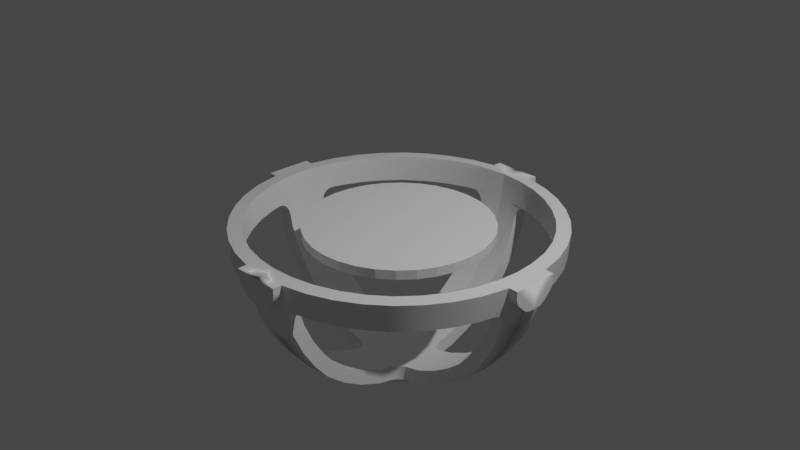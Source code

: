 # Source: platform.blend  (saved by Blender 3.2.14; exported with 4.5.12 LTS)
import bpy
from mathutils import Matrix  # noqa: F401  (used for matrix-valued properties, if any)

bpy.ops.wm.read_factory_settings(use_empty=True)
scene = bpy.context.scene
scene.name = 'Scene'

# ---- collections
col_collection = bpy.data.collections.new('Collection'); scene.collection.children.link(col_collection)

# ---- materials (node trees are filled in below, after node groups)
mat_material = bpy.data.materials.new('Material')
mat_material.alpha_threshold = 0.0
mat_material.use_transparent_shadow = False
mat_material.line_color = (0.0, 0.0, 0.0, 1.0)

# ---- node groups
ng_auto_smooth = bpy.data.node_groups.new('Auto Smooth', 'GeometryNodeTree')
_s = ng_auto_smooth.interface.new_socket(name='Geometry', in_out='OUTPUT', socket_type='NodeSocketGeometry')
_s = ng_auto_smooth.interface.new_socket(name='Geometry', in_out='INPUT', socket_type='NodeSocketGeometry')
_s = ng_auto_smooth.interface.new_socket(name='Angle', in_out='INPUT', socket_type='NodeSocketFloat')
_s.subtype = 'ANGLE'
_s.min_value = 0.0
_s.max_value = 3.142
ng_auto_smooth.is_modifier = True
_N = ng_auto_smooth.nodes; _L = ng_auto_smooth.links
n0 = _N.new('NodeGroupOutput'); n0.name = 'Group Output'; n0.location = (480, -100)
n1 = _N.new('NodeGroupInput'); n1.name = 'Group Input'; n1.location = (-420, -300)
n2 = _N.new('NodeGroupInput'); n2.name = 'Group Input.001'; n2.location = (-60, -100)
n3 = _N.new('GeometryNodeSetShadeSmooth'); n3.name = 'Set Shade Smooth'; n3.location = (120, -100)
n3.domain = 'EDGE'
n4 = _N.new('GeometryNodeSetShadeSmooth'); n4.name = 'Set Shade Smooth.001'; n4.location = (300, -100)
n5 = _N.new('GeometryNodeInputMeshEdgeAngle'); n5.name = 'Edge Angle'; n5.location = (-420, -220)
n6 = _N.new('GeometryNodeInputEdgeSmooth'); n6.name = 'Is Edge Smooth'; n6.location = (-60, -160)
n7 = _N.new('GeometryNodeInputShadeSmooth'); n7.name = 'Is Face Smooth'; n7.location = (-240, -340)
n8 = _N.new('FunctionNodeBooleanMath'); n8.name = 'Boolean Math'; n8.location = (-60, -220)
n9 = _N.new('FunctionNodeCompare'); n9.name = 'Compare'; n9.location = (-240, -180)
n9.operation = 'LESS_EQUAL'
_L.new(n5.outputs[0], n9.inputs[0])
_L.new(n4.outputs[0], n0.inputs[0])
_L.new(n1.outputs[1], n9.inputs[1])
_L.new(n9.outputs[0], n8.inputs[0])
_L.new(n7.outputs[0], n8.inputs[1])
_L.new(n2.outputs[0], n3.inputs[0])
_L.new(n6.outputs[0], n3.inputs[1])
_L.new(n3.outputs[0], n4.inputs[0])
_L.new(n8.outputs[0], n3.inputs[2])
n0.is_active_output = True

# ---- material node trees
mat_material.use_nodes = True; mat_material.node_tree.nodes.clear()
_N = mat_material.node_tree.nodes; _L = mat_material.node_tree.links
n0 = _N.new('ShaderNodeOutputMaterial'); n0.name = 'Material Output'; n0.location = (300, 300)
n1 = _N.new('ShaderNodeBsdfPrincipled'); n1.name = 'Principled BSDF'; n1.location = (10, 300)
n1.distribution = 'GGX'
n1.subsurface_method = 'RANDOM_WALK_SKIN'
n1.inputs[2].default_value = 0.4
n1.inputs[3].default_value = 1.45
n1.inputs[27].default_value = (0.0, 0.0, 0.0, 1.0)
n1.inputs[28].default_value = 1.0
_L.new(n1.outputs[0], n0.inputs[0])
n0.is_active_output = True

# ---- world
world_world = bpy.data.worlds.new('World'); scene.world = world_world
world_world.use_nodes = True; world_world.node_tree.nodes.clear()
_N = world_world.node_tree.nodes; _L = world_world.node_tree.links
n0 = _N.new('ShaderNodeOutputWorld'); n0.name = 'World Output'; n0.location = (300, 300)
n1 = _N.new('ShaderNodeBackground'); n1.name = 'Background'; n1.location = (10, 300)
n1.inputs[0].default_value = (0.05088, 0.05088, 0.05088, 1.0)
_L.new(n1.outputs[0], n0.inputs[0])
n0.is_active_output = True
world_world.color = (0.05088, 0.05088, 0.05088)
world_world.use_sun_shadow = False
world_world.sun_shadow_jitter_overblur = 0.0

# ---- cameras
cam_camera = bpy.data.cameras.new('Camera')
cam_camera.clip_end = 100.0
cam_camera.ortho_scale = 7.314

# ---- lights
light_light = bpy.data.lights.new('Light', 'POINT')
light_light.transmission_factor = 0.0
light_light.energy = 1000.0
light_light.shadow_soft_size = 0.1
light_light.shadow_maximum_resolution = 0.006
light_light.use_absolute_resolution = True

# ---- meshes
me_cube = bpy.data.meshes.new('Cube')
me_cube.from_pydata([(1.215, -1.215, 0.2794), (1.225, -1.225, 0.0), (0.2656, -1.215, 1.215), (0.0, -1.225, 1.225), (1.225, 0.0, 1.225), (1.215, -0.2519, 1.215), (1.732, 0.0, 0.0), (1.711, -0.2519, 0.0), (1.647, -0.5352, 0.0), (1.543, -0.7863, 0.0), (1.401, -1.018, 0.0), (1.702, 0.0, 0.2794), (1.621, -0.53, 0.2794), (1.521, -0.779, 0.2794), (1.385, -1.009, 0.2794), (1.621, 0.0, 0.5953), (1.603, -0.2519, 0.5881), (1.505, 0.0, 0.8426), (1.49, -0.2519, 0.8336), (1.369, 0.0, 1.051), (1.357, -0.2519, 1.041), (1.018, -1.401, 0.0), (0.7863, -1.543, 0.0), (0.5352, -1.647, 0.0), (0.2656, -1.711, 0.0), (0.0, -1.732, 0.0), (1.009, -1.385, 0.2794), (0.779, -1.521, 0.2794), (0.53, -1.621, 0.2794), (1.192e-07, -1.702, 0.2794), (0.2656, -1.603, 0.5881), (0.0, -1.621, 0.5953), (0.2656, -1.49, 0.8336), (1.466e-07, -1.505, 0.8426), (0.2656, -1.357, 1.041), (-1.041e-08, -1.369, 1.051), (1.051, 1.041e-08, 1.369), (1.041, -0.2519, 1.357), (0.8426, -2.061e-08, 1.505), (0.8336, -0.2519, 1.49), (0.5953, 0.0, 1.621), (0.5881, -0.2519, 1.603), (0.2656, -1.192e-07, 1.702), (0.2656, -0.53, 1.621), (0.2656, -0.779, 1.521), (0.2656, -1.009, 1.385), (0.0, 0.0, 1.732), (0.0, -0.2519, 1.711), (0.0, -0.5352, 1.647), (0.0, -0.7863, 1.543), (0.0, -1.018, 1.401), (1.11, -1.11, 0.271), (1.119, -1.119, -0.008364), (0.2572, -1.109, 1.11), (-0.008425, -1.118, 1.119), (1.119, 0.008492, 1.119), (1.11, -0.2434, 1.11), (1.583, 0.01232, -0.01558), (1.563, -0.2297, -0.01516), (1.505, -0.4908, -0.01398), (1.41, -0.7194, -0.01213), (1.279, -0.9312, -0.009687), (1.555, 0.01201, 0.253), (1.479, -0.4854, 0.2654), (1.388, -0.712, 0.2673), (1.263, -0.9224, 0.2697), (1.48, 0.01135, 0.5449), (1.462, -0.2406, 0.5377), (1.374, 0.0104, 0.7704), (1.358, -0.2415, 0.7614), (1.248, 0.009128, 0.9626), (1.236, -0.2428, 0.953), (0.9312, -1.279, -0.009687), (0.7194, -1.41, -0.01213), (0.4901, -1.505, -0.01397), (0.2429, -1.563, -0.01516), (-0.01169, -1.583, -0.01558), (0.9224, -1.263, 0.2697), (0.712, -1.388, 0.2673), (0.4847, -1.479, 0.2654), (-0.01139, -1.555, 0.253), (0.2549, -1.462, 0.5377), (-0.01077, -1.48, 0.5449), (0.2558, -1.358, 0.7613), (-0.009867, -1.374, 0.7704), (0.257, -1.236, 0.953), (-0.008658, -1.248, 0.9626), (0.9626, 0.009128, 1.248), (0.953, -0.2428, 1.236), (0.7704, 0.0104, 1.374), (0.7614, -0.2415, 1.358), (0.5456, 0.01136, 1.48), (0.5384, -0.2406, 1.462), (0.2396, 0.012, 1.555), (0.251, -0.4855, 1.479), (0.2529, -0.712, 1.388), (0.2555, -0.9224, 1.263), (-0.01637, 0.01232, 1.583), (-0.01593, -0.2297, 1.563), (-0.0147, -0.4909, 1.505), (-0.01275, -0.7195, 1.41), (-0.01019, -0.9312, 1.279), (1.644, -0.2519, 0.4252), (1.65, -0.3989, 0.2794), (1.65, -0.2537, 0.4024), (1.654, -0.2591, 0.3802), (1.658, -0.2679, 0.359), (1.66, -0.28, 0.3395), (1.662, -0.295, 0.3221), (1.662, -0.3125, 0.3072), (1.66, -0.3322, 0.2953), (1.658, -0.3535, 0.2865), (1.654, -0.3759, 0.2812), (0.4124, -1.648, 0.2794), (0.2656, -1.644, 0.4252), (0.3894, -1.653, 0.2812), (0.367, -1.657, 0.2865), (0.3458, -1.659, 0.2953), (0.3261, -1.661, 0.3072), (0.3086, -1.661, 0.3221), (0.2937, -1.66, 0.3395), (0.2816, -1.658, 0.359), (0.2728, -1.654, 0.3802), (0.2675, -1.65, 0.4024), (0.2656, -0.3989, 1.65), (0.4118, -0.2519, 1.646), (0.2674, -0.3759, 1.654), (0.2728, -0.3535, 1.658), (0.2816, -0.3322, 1.66), (0.2935, -0.3125, 1.662), (0.3084, -0.295, 1.662), (0.3259, -0.28, 1.661), (0.3454, -0.2679, 1.659), (0.3666, -0.2591, 1.656), (0.3889, -0.2537, 1.651), (1.502, -0.3798, 0.2618), (1.497, -0.237, 0.4024), (1.547, -0.08371, 0.2545), (1.55, -0.2312, 0.1077), (1.507, -0.3569, 0.2628), (1.51, -0.3346, 0.2673), (1.513, -0.3136, 0.2754), (1.514, -0.2943, 0.2866), (1.514, -0.2772, 0.3009), (1.513, -0.2627, 0.3178), (1.511, -0.2512, 0.3368), (1.507, -0.2429, 0.3577), (1.503, -0.2381, 0.3797), (0.2509, -1.497, 0.4024), (0.3931, -1.5, 0.2621), (0.2446, -1.55, 0.1077), (0.09724, -1.547, 0.2546), (0.252, -1.502, 0.3797), (0.2568, -1.507, 0.3577), (0.2649, -1.51, 0.3369), (0.2764, -1.513, 0.3178), (0.2908, -1.514, 0.301), (0.3078, -1.513, 0.2868), (0.3271, -1.512, 0.2755), (0.3481, -1.509, 0.2676), (0.3703, -1.505, 0.263), (0.389, -0.2368, 1.499), (0.2476, -0.3798, 1.502), (0.09404, -0.2311, 1.551), (0.2409, -0.08371, 1.547), (0.3662, -0.238, 1.504), (0.3441, -0.2428, 1.508), (0.3232, -0.2511, 1.512), (0.3041, -0.2626, 1.514), (0.2871, -0.2771, 1.515), (0.2728, -0.2943, 1.514), (0.2614, -0.3136, 1.513), (0.2533, -0.3347, 1.51), (0.2487, -0.3569, 1.507), (0.2656, -1.807, 0.0), (0.0, -1.807, 0.0), (1.192e-07, -1.807, 0.2794), (1.807, 0.0, 0.0), (1.807, -0.2519, 0.0), (1.807, 0.0, 0.2794), (0.0, 0.0, 1.807), (0.0, -0.2519, 1.807), (0.2656, -1.192e-07, 1.807), (1.703, -0.2519, 0.07118), (1.696, -0.2101, 0.172), (1.684, -0.2924, 0.1713), (1.702, -0.2514, 0.08094), (1.701, -0.2499, 0.09149), (1.701, -0.2474, 0.1026), (1.7, -0.2439, 0.1139), (1.699, -0.2397, 0.1252), (1.698, -0.2347, 0.1362), (1.697, -0.2291, 0.1466), (1.697, -0.223, 0.1562), (1.697, -0.2166, 0.1648), (1.695, -0.1444, 0.2376), (1.699, -0.04342, 0.2794), (1.68, -0.1437, 0.3196), (1.695, -0.1371, 0.2441), (1.695, -0.1286, 0.2505), (1.695, -0.1189, 0.2566), (1.695, -0.1085, 0.2622), (1.696, -0.09748, 0.2671), (1.696, -0.08616, 0.2714), (1.697, -0.07482, 0.2748), (1.697, -0.06374, 0.2773), (1.698, -0.05319, 0.2789), (0.0571, -1.698, 0.2794), (0.1581, -1.694, 0.2376), (0.1574, -1.68, 0.3196), (0.06686, -1.697, 0.2789), (0.07741, -1.697, 0.2773), (0.0885, -1.696, 0.2748), (0.09984, -1.695, 0.2714), (0.1112, -1.695, 0.2671), (0.1222, -1.695, 0.2622), (0.1326, -1.694, 0.2566), (0.1422, -1.694, 0.2505), (0.1508, -1.694, 0.2442), (0.2238, -1.696, 0.172), (0.2656, -1.703, 0.07118), (0.306, -1.684, 0.1713), (0.2303, -1.696, 0.1648), (0.2367, -1.697, 0.1562), (0.2428, -1.697, 0.1466), (0.2484, -1.698, 0.1362), (0.2534, -1.699, 0.1252), (0.2577, -1.7, 0.1139), (0.2611, -1.7, 0.1026), (0.2636, -1.701, 0.09149), (0.2651, -1.702, 0.08094), (0.2656, -0.04342, 1.699), (0.2239, -0.1444, 1.695), (0.3059, -0.1437, 1.681), (0.2651, -0.05319, 1.698), (0.2636, -0.06374, 1.697), (0.2611, -0.07482, 1.697), (0.2577, -0.08616, 1.696), (0.2534, -0.09748, 1.696), (0.2484, -0.1085, 1.695), (0.2429, -0.1189, 1.695), (0.2368, -0.1286, 1.695), (0.2304, -0.1371, 1.695), (0.1584, -0.2101, 1.697), (0.05753, -0.2519, 1.704), (0.1576, -0.2924, 1.685), (0.1511, -0.2166, 1.697), (0.1426, -0.223, 1.698), (0.133, -0.2291, 1.698), (0.1226, -0.2347, 1.699), (0.1116, -0.2397, 1.7), (0.1002, -0.2439, 1.7), (0.08892, -0.2474, 1.701), (0.07784, -0.2499, 1.702), (0.06729, -0.2514, 1.703), (0.1581, -1.807, 0.2376), (0.0571, -1.807, 0.2794), (0.1508, -1.807, 0.2442), (0.1422, -1.807, 0.2505), (0.1326, -1.807, 0.2566), (0.1222, -1.807, 0.2622), (0.1112, -1.807, 0.2671), (0.09984, -1.807, 0.2714), (0.0885, -1.807, 0.2748), (0.07741, -1.807, 0.2773), (0.06686, -1.807, 0.2789), (0.2656, -1.807, 0.07118), (0.2238, -1.807, 0.172), (0.2651, -1.807, 0.08094), (0.2636, -1.807, 0.09149), (0.2611, -1.807, 0.1026), (0.2577, -1.807, 0.1139), (0.2534, -1.807, 0.1252), (0.2484, -1.807, 0.1362), (0.2428, -1.807, 0.1466), (0.2367, -1.807, 0.1562), (0.2303, -1.807, 0.1648), (1.807, -0.2101, 0.172), (1.807, -0.2519, 0.07118), (1.807, -0.2166, 0.1648), (1.807, -0.223, 0.1562), (1.807, -0.2291, 0.1466), (1.807, -0.2347, 0.1362), (1.807, -0.2397, 0.1252), (1.807, -0.2439, 0.1139), (1.807, -0.2474, 0.1026), (1.807, -0.2499, 0.09149), (1.807, -0.2514, 0.08094), (1.807, -0.04342, 0.2794), (1.807, -0.1444, 0.2376), (1.807, -0.05319, 0.2789), (1.807, -0.06374, 0.2773), (1.807, -0.07482, 0.2748), (1.807, -0.08616, 0.2714), (1.807, -0.09748, 0.2671), (1.807, -0.1085, 0.2622), (1.807, -0.1189, 0.2566), (1.807, -0.1286, 0.2505), (1.807, -0.1371, 0.2441), (0.2239, -0.1444, 1.807), (0.2656, -0.04342, 1.807), (0.2304, -0.1371, 1.807), (0.2368, -0.1286, 1.807), (0.2429, -0.1189, 1.807), (0.2484, -0.1085, 1.807), (0.2534, -0.09748, 1.807), (0.2577, -0.08616, 1.807), (0.2611, -0.07482, 1.807), (0.2636, -0.06374, 1.807), (0.2651, -0.05319, 1.807), (0.05753, -0.2519, 1.807), (0.1584, -0.2101, 1.807), (0.06729, -0.2514, 1.807), (0.07784, -0.2499, 1.807), (0.08892, -0.2474, 1.807), (0.1002, -0.2439, 1.807), (0.1116, -0.2397, 1.807), (0.1226, -0.2347, 1.807), (0.133, -0.2291, 1.807), (0.1426, -0.223, 1.807), (0.1511, -0.2166, 1.807)], [], [(10, 14, 0, 1), (102, 16, 67, 136), (195, 184, 277, 289), (8, 12, 13, 9), (9, 13, 14, 10), (11, 15, 16, 102, 197, 196), (15, 17, 18, 16), (17, 19, 20, 18), (19, 4, 5, 20), (1, 0, 26, 21), (21, 26, 27, 22), (22, 27, 28, 23), (23, 28, 113, 221, 220, 24), (24, 220, 266, 174), (30, 114, 148, 81), (30, 32, 33, 31), (32, 34, 35, 33), (34, 2, 3, 35), (45, 50, 3, 2), (4, 36, 37, 5), (36, 38, 39, 37), (38, 40, 41, 39), (47, 244, 310, 181), (124, 43, 94, 162), (41, 125, 161, 92), (43, 48, 49, 44), (44, 49, 50, 45), (61, 52, 51, 65), (58, 59, 63, 135, 138), (74, 75, 150, 149, 79), (59, 60, 64, 63), (60, 61, 65, 64), (57, 58, 138, 137, 62), (66, 67, 69, 68), (68, 69, 71, 70), (70, 71, 56, 55), (52, 72, 77, 51), (72, 73, 78, 77), (73, 74, 79, 78), (148, 151, 80, 82, 81), (93, 164, 163, 98, 97), (75, 76, 80, 151, 150), (81, 82, 84, 83), (83, 84, 86, 85), (85, 86, 54, 53), (96, 53, 54, 101), (55, 56, 88, 87), (87, 88, 90, 89), (89, 90, 92, 91), (163, 162, 94, 99, 98), (91, 92, 161, 164, 93), (94, 95, 100, 99), (95, 96, 101, 100), (10, 1, 52, 61), (6, 7, 58, 57), (7, 8, 59, 58), (8, 9, 60, 59), (9, 10, 61, 60), (0, 14, 65, 51), (113, 28, 79, 149), (13, 12, 63, 64), (14, 13, 64, 65), (11, 6, 57, 62), (15, 11, 62, 66), (12, 103, 135, 63), (17, 15, 66, 68), (16, 18, 69, 67), (19, 17, 68, 70), (18, 20, 71, 69), (4, 19, 70, 55), (20, 5, 56, 71), (1, 21, 72, 52), (21, 22, 73, 72), (22, 23, 74, 73), (23, 24, 75, 74), (24, 25, 76, 75), (26, 0, 51, 77), (27, 26, 77, 78), (28, 27, 78, 79), (25, 24, 174, 175), (25, 29, 80, 76), (40, 42, 231, 233, 125, 41), (29, 31, 82, 80), (32, 30, 81, 83), (31, 33, 84, 82), (34, 32, 83, 85), (33, 35, 86, 84), (2, 34, 85, 53), (35, 3, 54, 86), (45, 2, 53, 96), (124, 245, 244, 47, 48, 43), (43, 44, 95, 94), (44, 45, 96, 95), (3, 50, 101, 54), (47, 46, 97, 98), (48, 47, 98, 99), (49, 48, 99, 100), (50, 49, 100, 101), (36, 4, 55, 87), (5, 37, 88, 56), (38, 36, 87, 89), (37, 39, 90, 88), (40, 38, 89, 91), (39, 41, 92, 90), (42, 40, 91, 93), (62, 137, 136, 67, 66), (46, 42, 93, 97), (183, 7, 178, 278), (207, 29, 176, 256), (231, 42, 182, 300), (135, 139, 140, 141, 142, 143, 144, 145, 146, 147, 136, 137, 138), (148, 152, 153, 154, 155, 156, 157, 158, 159, 160, 149, 150, 151), (161, 165, 166, 167, 168, 169, 170, 171, 172, 173, 162, 163, 164), (102, 136, 147, 104), (104, 147, 146, 105), (105, 146, 145, 106), (106, 145, 144, 107), (107, 144, 143, 108), (108, 143, 142, 109), (109, 142, 141, 110), (110, 141, 140, 111), (111, 140, 139, 112), (112, 139, 135, 103), (113, 149, 160, 115), (115, 160, 159, 116), (116, 159, 158, 117), (117, 158, 157, 118), (118, 157, 156, 119), (119, 156, 155, 120), (120, 155, 154, 121), (121, 154, 153, 122), (122, 153, 152, 123), (123, 152, 148, 114), (124, 162, 173, 126), (126, 173, 172, 127), (127, 172, 171, 128), (128, 171, 170, 129), (129, 170, 169, 130), (130, 169, 168, 131), (131, 168, 167, 132), (132, 167, 166, 133), (133, 166, 165, 134), (134, 165, 161, 125), (11, 196, 288, 179), (177, 179, 288, 290, 291, 292, 293, 294, 295, 296, 297, 298, 289, 277, 279, 280, 281, 282, 283, 284, 285, 286, 287, 278, 178), (207, 209, 114, 30, 31, 29), (219, 208, 255, 267), (29, 25, 175, 176), (124, 126, 127, 128, 129, 130, 131, 132, 133, 134, 125, 233, 232, 243, 245), (182, 180, 181, 310, 312, 313, 314, 315, 316, 317, 318, 319, 320, 311, 299, 301, 302, 303, 304, 305, 306, 307, 308, 309, 300), (6, 11, 179, 177), (7, 183, 185, 103, 12, 8), (113, 115, 116, 117, 118, 119, 120, 121, 122, 123, 114, 209, 208, 219, 221), (7, 6, 177, 178), (174, 266, 268, 269, 270, 271, 272, 273, 274, 275, 276, 267, 255, 257, 258, 259, 260, 261, 262, 263, 264, 265, 256, 176, 175), (46, 47, 181, 180), (42, 46, 180, 182), (243, 232, 299, 311), (183, 186, 185), (186, 187, 185), (187, 188, 185), (188, 189, 185), (189, 190, 185), (190, 191, 185), (191, 192, 185), (192, 193, 185), (193, 194, 185), (194, 184, 185), (195, 198, 197), (198, 199, 197), (199, 200, 197), (200, 201, 197), (201, 202, 197), (202, 203, 197), (203, 204, 197), (204, 205, 197), (205, 206, 197), (206, 196, 197), (207, 210, 209), (210, 211, 209), (211, 212, 209), (212, 213, 209), (213, 214, 209), (214, 215, 209), (215, 216, 209), (216, 217, 209), (217, 218, 209), (218, 208, 209), (219, 222, 221), (222, 223, 221), (223, 224, 221), (224, 225, 221), (225, 226, 221), (226, 227, 221), (227, 228, 221), (228, 229, 221), (229, 230, 221), (230, 220, 221), (231, 234, 233), (234, 235, 233), (235, 236, 233), (236, 237, 233), (237, 238, 233), (238, 239, 233), (239, 240, 233), (240, 241, 233), (241, 242, 233), (242, 232, 233), (243, 246, 245), (246, 247, 245), (247, 248, 245), (248, 249, 245), (249, 250, 245), (250, 251, 245), (251, 252, 245), (252, 253, 245), (253, 254, 245), (254, 244, 245), (207, 256, 265, 210), (210, 265, 264, 211), (211, 264, 263, 212), (212, 263, 262, 213), (213, 262, 261, 214), (214, 261, 260, 215), (215, 260, 259, 216), (216, 259, 258, 217), (217, 258, 257, 218), (218, 257, 255, 208), (266, 220, 230, 268), (268, 230, 229, 269), (269, 229, 228, 270), (270, 228, 227, 271), (271, 227, 226, 272), (272, 226, 225, 273), (273, 225, 224, 274), (274, 224, 223, 275), (275, 223, 222, 276), (276, 222, 219, 267), (277, 184, 194, 279), (279, 194, 193, 280), (280, 193, 192, 281), (281, 192, 191, 282), (282, 191, 190, 283), (283, 190, 189, 284), (284, 189, 188, 285), (285, 188, 187, 286), (286, 187, 186, 287), (287, 186, 183, 278), (288, 196, 206, 290), (290, 206, 205, 291), (291, 205, 204, 292), (292, 204, 203, 293), (293, 203, 202, 294), (294, 202, 201, 295), (295, 201, 200, 296), (296, 200, 199, 297), (297, 199, 198, 298), (298, 198, 195, 289), (231, 300, 309, 234), (234, 309, 308, 235), (235, 308, 307, 236), (236, 307, 306, 237), (237, 306, 305, 238), (238, 305, 304, 239), (239, 304, 303, 240), (240, 303, 302, 241), (241, 302, 301, 242), (242, 301, 299, 232), (310, 244, 254, 312), (312, 254, 253, 313), (313, 253, 252, 314), (314, 252, 251, 315), (315, 251, 250, 316), (316, 250, 249, 317), (317, 249, 248, 318), (318, 248, 247, 319), (319, 247, 246, 320), (320, 246, 243, 311), (102, 104, 105, 106, 107, 108, 109, 110, 111, 112, 103, 185, 184, 195, 197)])
me_cube.polygons.foreach_set('use_smooth', [True] * 279)
_uv = me_cube.uv_layers.new(name='UVMap')
_uv.uv.foreach_set('vector', [0.5, 0.725, 0.525, 0.725, 0.525, 0.75, 0.5, 0.75, 0.5368, 0.65, 0.55, 0.65, 0.55, 0.65, 0.538, 0.65, 0.5213, 0.6393, 0.5154, 0.6458, 0.5154, 0.6458, 0.5213, 0.6393, 0.5, 0.675, 0.525, 0.675, 0.525, 0.7, 0.5, 0.7, 0.5, 0.7, 0.525, 0.7, 0.525, 0.725, 0.5, 0.725, 0.525, 0.625, 0.55, 0.625, 0.55, 0.65, 0.5368, 0.65, 0.5283, 0.6393, 0.525, 0.6293, 0.55, 0.625, 0.575, 0.625, 0.575, 0.65, 0.55, 0.65, 0.575, 0.625, 0.6, 0.625, 0.6, 0.65, 0.575, 0.65, 0.6, 0.625, 0.625, 0.625, 0.625, 0.65, 0.6, 0.65, 0.5, 0.75, 0.525, 0.75, 0.525, 0.775, 0.5, 0.775, 0.5, 0.775, 0.525, 0.775, 0.525, 0.8, 0.5, 0.8, 0.5, 0.8, 0.525, 0.8, 0.525, 0.825, 0.5, 0.825, 0.5, 0.825, 0.525, 0.825, 0.525, 0.8361, 0.5153, 0.8462, 0.5064, 0.85, 0.5, 0.85, 0.5, 0.85, 0.5064, 0.85, 0.5064, 0.85, 0.5, 0.85, 0.55, 0.85, 0.5368, 0.85, 0.538, 0.85, 0.55, 0.85, 0.55, 0.85, 0.575, 0.85, 0.575, 0.875, 0.55, 0.875, 0.575, 0.85, 0.6, 0.85, 0.6, 0.875, 0.575, 0.875, 0.6, 0.85, 0.625, 0.85, 0.625, 0.875, 0.6, 0.875, 0.725, 0.725, 0.75, 0.725, 0.75, 0.75, 0.725, 0.75, 0.625, 0.625, 0.65, 0.625, 0.65, 0.65, 0.625, 0.65, 0.65, 0.625, 0.675, 0.625, 0.675, 0.65, 0.65, 0.65, 0.675, 0.625, 0.7, 0.625, 0.7, 0.65, 0.675, 0.65, 0.75, 0.65, 0.7446, 0.65, 0.7446, 0.65, 0.75, 0.65, 0.725, 0.6632, 0.725, 0.675, 0.725, 0.675, 0.725, 0.6645, 0.7, 0.65, 0.7137, 0.65, 0.7126, 0.65, 0.7, 0.65, 0.725, 0.675, 0.75, 0.675, 0.75, 0.7, 0.725, 0.7, 0.725, 0.7, 0.75, 0.7, 0.75, 0.725, 0.725, 0.725, 0.5, 0.725, 0.5, 0.75, 0.525, 0.75, 0.525, 0.725, 0.5, 0.65, 0.5, 0.675, 0.525, 0.675, 0.525, 0.6645, 0.5113, 0.65, 0.5, 0.825, 0.5, 0.85, 0.5113, 0.85, 0.525, 0.8346, 0.525, 0.825, 0.5, 0.675, 0.5, 0.7, 0.525, 0.7, 0.525, 0.675, 0.5, 0.7, 0.5, 0.725, 0.525, 0.725, 0.525, 0.7, 0.5, 0.625, 0.5, 0.65, 0.5113, 0.65, 0.525, 0.6348, 0.525, 0.625, 0.55, 0.625, 0.55, 0.65, 0.575, 0.65, 0.575, 0.625, 0.575, 0.625, 0.575, 0.65, 0.6, 0.65, 0.6, 0.625, 0.6, 0.625, 0.6, 0.65, 0.625, 0.65, 0.625, 0.625, 0.5, 0.75, 0.5, 0.775, 0.525, 0.775, 0.525, 0.75, 0.5, 0.775, 0.5, 0.8, 0.525, 0.8, 0.525, 0.775, 0.5, 0.8, 0.5, 0.825, 0.525, 0.825, 0.525, 0.8, 0.538, 0.85, 0.525, 0.8645, 0.525, 0.875, 0.55, 0.875, 0.55, 0.85, 0.725, 0.625, 0.725, 0.6348, 0.7394, 0.65, 0.75, 0.65, 0.75, 0.625, 0.5, 0.85, 0.5, 0.875, 0.525, 0.875, 0.525, 0.8645, 0.5113, 0.85, 0.55, 0.85, 0.55, 0.875, 0.575, 0.875, 0.575, 0.85, 0.575, 0.85, 0.575, 0.875, 0.6, 0.875, 0.6, 0.85, 0.6, 0.85, 0.6, 0.875, 0.625, 0.875, 0.625, 0.85, 0.725, 0.725, 0.725, 0.75, 0.75, 0.75, 0.75, 0.725, 0.625, 0.625, 0.625, 0.65, 0.65, 0.65, 0.65, 0.625, 0.65, 0.625, 0.65, 0.65, 0.675, 0.65, 0.675, 0.625, 0.675, 0.625, 0.675, 0.65, 0.7, 0.65, 0.7, 0.625, 0.7394, 0.65, 0.725, 0.6645, 0.725, 0.675, 0.75, 0.675, 0.75, 0.65, 0.7, 0.625, 0.7, 0.65, 0.7126, 0.65, 0.725, 0.6348, 0.725, 0.625, 0.725, 0.675, 0.725, 0.7, 0.75, 0.7, 0.75, 0.675, 0.725, 0.7, 0.725, 0.725, 0.75, 0.725, 0.75, 0.7, 0.5, 0.725, 0.5, 0.75, 0.5, 0.75, 0.5, 0.725, 0.5, 0.625, 0.5, 0.65, 0.5, 0.65, 0.5, 0.625, 0.5, 0.65, 0.5, 0.675, 0.5, 0.675, 0.5, 0.65, 0.5, 0.675, 0.5, 0.7, 0.5, 0.7, 0.5, 0.675, 0.5, 0.7, 0.5, 0.725, 0.5, 0.725, 0.5, 0.7, 0.525, 0.75, 0.525, 0.725, 0.525, 0.725, 0.525, 0.75, 0.525, 0.8361, 0.525, 0.825, 0.525, 0.825, 0.525, 0.8346, 0.525, 0.7, 0.525, 0.675, 0.525, 0.675, 0.525, 0.7, 0.525, 0.725, 0.525, 0.7, 0.525, 0.7, 0.525, 0.725, 0.525, 0.625, 0.5, 0.625, 0.5, 0.625, 0.525, 0.625, 0.55, 0.625, 0.525, 0.625, 0.525, 0.625, 0.55, 0.625, 0.525, 0.675, 0.525, 0.6632, 0.525, 0.6645, 0.525, 0.675, 0.575, 0.625, 0.55, 0.625, 0.55, 0.625, 0.575, 0.625, 0.55, 0.65, 0.575, 0.65, 0.575, 0.65, 0.55, 0.65, 0.6, 0.625, 0.575, 0.625, 0.575, 0.625, 0.6, 0.625, 0.575, 0.65, 0.6, 0.65, 0.6, 0.65, 0.575, 0.65, 0.625, 0.625, 0.6, 0.625, 0.6, 0.625, 0.625, 0.625, 0.6, 0.65, 0.625, 0.65, 0.625, 0.65, 0.6, 0.65, 0.5, 0.75, 0.5, 0.775, 0.5, 0.775, 0.5, 0.75, 0.5, 0.775, 0.5, 0.8, 0.5, 0.8, 0.5, 0.775, 0.5, 0.8, 0.5, 0.825, 0.5, 0.825, 0.5, 0.8, 0.5, 0.825, 0.5, 0.85, 0.5, 0.85, 0.5, 0.825, 0.5, 0.85, 0.5, 0.875, 0.5, 0.875, 0.5, 0.85, 0.525, 0.775, 0.525, 0.75, 0.525, 0.75, 0.525, 0.775, 0.525, 0.8, 0.525, 0.775, 0.525, 0.775, 0.525, 0.8, 0.525, 0.825, 0.525, 0.8, 0.525, 0.8, 0.525, 0.825, 0.5, 0.875, 0.5, 0.85, 0.5, 0.85, 0.5, 0.875, 0.5, 0.875, 0.525, 0.875, 0.525, 0.875, 0.5, 0.875, 0.7, 0.625, 0.725, 0.625, 0.725, 0.6293, 0.7219, 0.6393, 0.7137, 0.65, 0.7, 0.65, 0.525, 0.875, 0.55, 0.875, 0.55, 0.875, 0.525, 0.875, 0.575, 0.85, 0.55, 0.85, 0.55, 0.85, 0.575, 0.85, 0.55, 0.875, 0.575, 0.875, 0.575, 0.875, 0.55, 0.875, 0.6, 0.85, 0.575, 0.85, 0.575, 0.85, 0.6, 0.85, 0.575, 0.875, 0.6, 0.875, 0.6, 0.875, 0.575, 0.875, 0.625, 0.85, 0.6, 0.85, 0.6, 0.85, 0.625, 0.85, 0.6, 0.875, 0.625, 0.875, 0.625, 0.875, 0.6, 0.875, 0.725, 0.725, 0.725, 0.75, 0.725, 0.75, 0.725, 0.725, 0.725, 0.6632, 0.7352, 0.6536, 0.7446, 0.65, 0.75, 0.65, 0.75, 0.675, 0.725, 0.675, 0.725, 0.675, 0.725, 0.7, 0.725, 0.7, 0.725, 0.675, 0.725, 0.7, 0.725, 0.725, 0.725, 0.725, 0.725, 0.7, 0.75, 0.75, 0.75, 0.725, 0.75, 0.725, 0.75, 0.75, 0.75, 0.65, 0.75, 0.625, 0.75, 0.625, 0.75, 0.65, 0.75, 0.675, 0.75, 0.65, 0.75, 0.65, 0.75, 0.675, 0.75, 0.7, 0.75, 0.675, 0.75, 0.675, 0.75, 0.7, 0.75, 0.725, 0.75, 0.7, 0.75, 0.7, 0.75, 0.725, 0.65, 0.625, 0.625, 0.625, 0.625, 0.625, 0.65, 0.625, 0.625, 0.65, 0.65, 0.65, 0.65, 0.65, 0.625, 0.65, 0.675, 0.625, 0.65, 0.625, 0.65, 0.625, 0.675, 0.625, 0.65, 0.65, 0.675, 0.65, 0.675, 0.65, 0.65, 0.65, 0.7, 0.625, 0.675, 0.625, 0.675, 0.625, 0.7, 0.625, 0.675, 0.65, 0.7, 0.65, 0.7, 0.65, 0.675, 0.65, 0.725, 0.625, 0.7, 0.625, 0.7, 0.625, 0.725, 0.625, 0.525, 0.625, 0.525, 0.6348, 0.538, 0.65, 0.55, 0.65, 0.55, 0.625, 0.75, 0.625, 0.725, 0.625, 0.725, 0.625, 0.75, 0.625, 0.5064, 0.65, 0.5, 0.65, 0.5, 0.65, 0.5064, 0.65, 0.525, 0.8696, 0.525, 0.875, 0.525, 0.875, 0.525, 0.8696, 0.725, 0.6293, 0.725, 0.625, 0.725, 0.625, 0.725, 0.6293, 0.525, 0.6645, 0.525, 0.6623, 0.525, 0.6601, 0.525, 0.6581, 0.525, 0.6562, 0.525, 0.6546, 0.525, 0.6533, 0.525, 0.6523, 0.525, 0.6516, 0.525, 0.6513, 0.525, 0.6513, 0.525, 0.6348, 0.5113, 0.65, 0.538, 0.85, 0.536, 0.85, 0.534, 0.85, 0.5322, 0.85, 0.5306, 0.85, 0.5292, 0.85, 0.528, 0.85, 0.5271, 0.85, 0.5265, 0.85, 0.5263, 0.85, 0.5263, 0.85, 0.5113, 0.85, 0.525, 0.8645, 0.7126, 0.65, 0.7146, 0.65, 0.7164, 0.65, 0.7181, 0.65, 0.7197, 0.65, 0.7211, 0.65, 0.7222, 0.65, 0.723, 0.65, 0.7236, 0.65, 0.7239, 0.65, 0.7239, 0.65, 0.7394, 0.65, 0.725, 0.6348, 0.5368, 0.65, 0.538, 0.65, 0.536, 0.65, 0.535, 0.65, 0.535, 0.65, 0.536, 0.65, 0.534, 0.65, 0.5332, 0.65, 0.5332, 0.65, 0.534, 0.65, 0.5322, 0.65, 0.5315, 0.65, 0.5315, 0.65, 0.5322, 0.65, 0.5306, 0.65, 0.53, 0.65, 0.53, 0.65, 0.5306, 0.65, 0.525, 0.65, 0.525, 0.65, 0.525, 0.65, 0.525, 0.65, 0.525, 0.6562, 0.525, 0.6556, 0.525, 0.6556, 0.525, 0.6562, 0.525, 0.6581, 0.525, 0.6573, 0.525, 0.6573, 0.525, 0.6581, 0.525, 0.6601, 0.525, 0.6592, 0.525, 0.6592, 0.525, 0.6601, 0.525, 0.6623, 0.525, 0.6612, 0.525, 0.6612, 0.525, 0.6623, 0.525, 0.6645, 0.525, 0.6632, 0.525, 0.8361, 0.525, 0.8346, 0.525, 0.837, 0.525, 0.8383, 0.525, 0.8383, 0.525, 0.837, 0.525, 0.8393, 0.525, 0.8404, 0.525, 0.8404, 0.525, 0.8393, 0.525, 0.8414, 0.525, 0.8423, 0.525, 0.8423, 0.525, 0.8414, 0.525, 0.8434, 0.525, 0.8441, 0.525, 0.8441, 0.525, 0.8434, 0.525, 0.85, 0.525, 0.85, 0.525, 0.85, 0.525, 0.85, 0.5306, 0.85, 0.53, 0.85, 0.53, 0.85, 0.5306, 0.85, 0.5322, 0.85, 0.5315, 0.85, 0.5315, 0.85, 0.5322, 0.85, 0.534, 0.85, 0.5332, 0.85, 0.5332, 0.85, 0.534, 0.85, 0.536, 0.85, 0.535, 0.85, 0.535, 0.85, 0.536, 0.85, 0.538, 0.85, 0.5368, 0.85, 0.725, 0.6632, 0.725, 0.6645, 0.725, 0.6623, 0.725, 0.6612, 0.725, 0.6612, 0.725, 0.6623, 0.725, 0.6601, 0.725, 0.6592, 0.725, 0.6592, 0.725, 0.6601, 0.725, 0.6581, 0.725, 0.6573, 0.725, 0.6573, 0.725, 0.6581, 0.725, 0.6562, 0.725, 0.6556, 0.725, 0.6556, 0.725, 0.6562, 0.725, 0.65, 0.725, 0.65, 0.725, 0.65, 0.725, 0.65, 0.7197, 0.65, 0.7202, 0.65, 0.7202, 0.65, 0.7197, 0.65, 0.7181, 0.65, 0.7187, 0.65, 0.7187, 0.65, 0.7181, 0.65, 0.7164, 0.65, 0.7171, 0.65, 0.7171, 0.65, 0.7164, 0.65, 0.7146, 0.65, 0.7154, 0.65, 0.7154, 0.65, 0.7146, 0.65, 0.7126, 0.65, 0.7137, 0.65, 0.525, 0.625, 0.525, 0.6293, 0.525, 0.6293, 0.525, 0.625, 0.5, 0.625, 0.525, 0.625, 0.525, 0.6293, 0.525, 0.6303, 0.5249, 0.6313, 0.5249, 0.6324, 0.5248, 0.6336, 0.5246, 0.635, 0.5238, 0.6361, 0.5232, 0.637, 0.5225, 0.6379, 0.5219, 0.6386, 0.5213, 0.6393, 0.5154, 0.6458, 0.5148, 0.6465, 0.5141, 0.6472, 0.5133, 0.6479, 0.5125, 0.6487, 0.5115, 0.6496, 0.5102, 0.6497, 0.5092, 0.6498, 0.5082, 0.6499, 0.5072, 0.65, 0.5064, 0.65, 0.5, 0.65, 0.525, 0.8696, 0.5283, 0.8602, 0.5368, 0.85, 0.55, 0.85, 0.55, 0.875, 0.525, 0.875, 0.5154, 0.8539, 0.5213, 0.8601, 0.5213, 0.8601, 0.5154, 0.8539, 0.525, 0.875, 0.5, 0.875, 0.5, 0.875, 0.525, 0.875, 0.725, 0.6632, 0.725, 0.6612, 0.725, 0.6592, 0.725, 0.6573, 0.725, 0.6556, 0.725, 0.6541, 0.725, 0.6529, 0.725, 0.6519, 0.725, 0.6512, 0.725, 0.6508, 0.725, 0.6508, 0.725, 0.6395, 0.7289, 0.6393, 0.7351, 0.6458, 0.7352, 0.6536, 0.725, 0.625, 0.75, 0.625, 0.75, 0.65, 0.7446, 0.65, 0.7437, 0.65, 0.7427, 0.6499, 0.7416, 0.6498, 0.7406, 0.6497, 0.7392, 0.6496, 0.7381, 0.6487, 0.7373, 0.6479, 0.7365, 0.6472, 0.7358, 0.6465, 0.7351, 0.6458, 0.7289, 0.6393, 0.7283, 0.6386, 0.7276, 0.6379, 0.7269, 0.637, 0.7263, 0.6361, 0.7254, 0.635, 0.7253, 0.6336, 0.7251, 0.6324, 0.7251, 0.6313, 0.725, 0.6303, 0.725, 0.6293, 0.5, 0.625, 0.525, 0.625, 0.525, 0.625, 0.5, 0.625, 0.5, 0.65, 0.5064, 0.65, 0.5153, 0.6536, 0.525, 0.6632, 0.525, 0.675, 0.5, 0.675, 0.525, 0.8361, 0.525, 0.8383, 0.525, 0.8404, 0.525, 0.8423, 0.525, 0.8441, 0.525, 0.8457, 0.525, 0.847, 0.525, 0.848, 0.525, 0.8487, 0.525, 0.8491, 0.525, 0.8491, 0.525, 0.8599, 0.5213, 0.8601, 0.5154, 0.8539, 0.5153, 0.8462, 0.5, 0.65, 0.5, 0.625, 0.5, 0.625, 0.5, 0.65, 0.5, 0.85, 0.5064, 0.85, 0.5072, 0.85, 0.5082, 0.8501, 0.5092, 0.8501, 0.5102, 0.8503, 0.5115, 0.8504, 0.5125, 0.8513, 0.5133, 0.8519, 0.5141, 0.8526, 0.5148, 0.8533, 0.5154, 0.8539, 0.5213, 0.8601, 0.5219, 0.8608, 0.5225, 0.8615, 0.5232, 0.8623, 0.5238, 0.8631, 0.5246, 0.8642, 0.5248, 0.8656, 0.5249, 0.8667, 0.5249, 0.8677, 0.525, 0.8687, 0.525, 0.8696, 0.525, 0.875, 0.5, 0.875, 0.75, 0.625, 0.75, 0.65, 0.75, 0.65, 0.75, 0.625, 0.725, 0.625, 0.75, 0.625, 0.75, 0.625, 0.725, 0.625, 0.7351, 0.6458, 0.7289, 0.6393, 0.7289, 0.6393, 0.7351, 0.6458, 0.5064, 0.65, 0.5072, 0.65, 0.5153, 0.6536, 0.5072, 0.65, 0.5082, 0.6498, 0.5153, 0.6536, 0.5082, 0.6498, 0.5092, 0.6496, 0.5153, 0.6536, 0.5092, 0.6496, 0.5102, 0.6493, 0.5153, 0.6536, 0.5102, 0.6493, 0.5112, 0.65, 0.5153, 0.6536, 0.5112, 0.65, 0.5117, 0.65, 0.5153, 0.6536, 0.5117, 0.65, 0.5117, 0.65, 0.5153, 0.6536, 0.5117, 0.65, 0.5117, 0.65, 0.5153, 0.6536, 0.5117, 0.65, 0.5117, 0.65, 0.5153, 0.6536, 0.5117, 0.65, 0.5117, 0.65, 0.5153, 0.6536, 0.5213, 0.6393, 0.5219, 0.6386, 0.5283, 0.6393, 0.5219, 0.6386, 0.5225, 0.6379, 0.5283, 0.6393, 0.5225, 0.6379, 0.5232, 0.6371, 0.5283, 0.6393, 0.5232, 0.6371, 0.524, 0.6363, 0.5283, 0.6393, 0.524, 0.6363, 0.5247, 0.6355, 0.5283, 0.6393, 0.5247, 0.6355, 0.5254, 0.6348, 0.5283, 0.6393, 0.5254, 0.6348, 0.526, 0.634, 0.5283, 0.6393, 0.526, 0.634, 0.5266, 0.6333, 0.5283, 0.6393, 0.5266, 0.6333, 0.5272, 0.6327, 0.5283, 0.6393, 0.5272, 0.6327, 0.5276, 0.6322, 0.5283, 0.6393, 0.525, 0.8641, 0.5272, 0.8664, 0.525, 0.864, 0.5272, 0.8664, 0.5266, 0.8658, 0.525, 0.864, 0.5266, 0.8658, 0.526, 0.8652, 0.525, 0.864, 0.526, 0.8652, 0.5254, 0.8645, 0.525, 0.864, 0.5254, 0.8645, 0.5247, 0.8637, 0.525, 0.864, 0.5247, 0.8637, 0.524, 0.863, 0.525, 0.864, 0.524, 0.863, 0.5232, 0.8622, 0.525, 0.864, 0.5232, 0.8622, 0.5225, 0.8615, 0.525, 0.864, 0.5225, 0.8615, 0.5219, 0.8608, 0.525, 0.864, 0.5219, 0.8608, 0.5213, 0.8601, 0.525, 0.864, 0.5154, 0.8539, 0.5148, 0.8533, 0.5153, 0.8462, 0.5148, 0.8533, 0.5141, 0.8526, 0.5153, 0.8462, 0.5141, 0.8526, 0.5134, 0.8518, 0.5153, 0.8462, 0.5134, 0.8518, 0.5127, 0.8511, 0.5153, 0.8462, 0.5127, 0.8511, 0.512, 0.8503, 0.5153, 0.8462, 0.512, 0.8503, 0.5113, 0.8496, 0.5153, 0.8462, 0.5113, 0.8496, 0.5106, 0.8489, 0.5153, 0.8462, 0.5106, 0.8489, 0.51, 0.8483, 0.5153, 0.8462, 0.51, 0.8483, 0.5095, 0.8477, 0.5153, 0.8462, 0.5095, 0.8477, 0.509, 0.8472, 0.5153, 0.8462, 0.725, 0.6293, 0.725, 0.6303, 0.7219, 0.6393, 0.725, 0.6303, 0.7252, 0.6313, 0.7219, 0.6393, 0.7252, 0.6313, 0.7253, 0.6324, 0.7219, 0.6393, 0.7253, 0.6324, 0.7256, 0.6336, 0.7219, 0.6393, 0.7256, 0.6336, 0.725, 0.6347, 0.7219, 0.6393, 0.725, 0.6347, 0.725, 0.6352, 0.7219, 0.6393, 0.725, 0.6352, 0.725, 0.6352, 0.7219, 0.6393, 0.725, 0.6352, 0.725, 0.6352, 0.7219, 0.6393, 0.725, 0.6352, 0.725, 0.6352, 0.7219, 0.6393, 0.725, 0.6352, 0.725, 0.6352, 0.7219, 0.6393, 0.7351, 0.6458, 0.7357, 0.6465, 0.7352, 0.6536, 0.7357, 0.6465, 0.7364, 0.6473, 0.7352, 0.6536, 0.7364, 0.6473, 0.7372, 0.6481, 0.7352, 0.6536, 0.7372, 0.6481, 0.7379, 0.6488, 0.7352, 0.6536, 0.7379, 0.6488, 0.7387, 0.6496, 0.7352, 0.6536, 0.7387, 0.6496, 0.7394, 0.6504, 0.7352, 0.6536, 0.7394, 0.6504, 0.7401, 0.6511, 0.7352, 0.6536, 0.7401, 0.6511, 0.7407, 0.6518, 0.7352, 0.6536, 0.7407, 0.6518, 0.7413, 0.6524, 0.7352, 0.6536, 0.7413, 0.6524, 0.7418, 0.6529, 0.7352, 0.6536, 0.525, 0.8696, 0.525, 0.8696, 0.525, 0.8687, 0.525, 0.8687, 0.525, 0.8687, 0.525, 0.8687, 0.5249, 0.8677, 0.525, 0.8677, 0.525, 0.8677, 0.5249, 0.8677, 0.5249, 0.8667, 0.525, 0.8667, 0.525, 0.8667, 0.5249, 0.8667, 0.5248, 0.8656, 0.525, 0.8656, 0.525, 0.8656, 0.5248, 0.8656, 0.5246, 0.8642, 0.525, 0.8641, 0.525, 0.8641, 0.5246, 0.8642, 0.5238, 0.8631, 0.524, 0.863, 0.524, 0.863, 0.5238, 0.8631, 0.5232, 0.8623, 0.5232, 0.8622, 0.5232, 0.8622, 0.5232, 0.8623, 0.5225, 0.8615, 0.5225, 0.8615, 0.5225, 0.8615, 0.5225, 0.8615, 0.5219, 0.8608, 0.5219, 0.8608, 0.5219, 0.8608, 0.5219, 0.8608, 0.5213, 0.8601, 0.5213, 0.8601, 0.5064, 0.85, 0.5064, 0.85, 0.5072, 0.85, 0.5072, 0.85, 0.5072, 0.85, 0.5072, 0.85, 0.5082, 0.85, 0.5082, 0.8501, 0.5082, 0.8501, 0.5082, 0.85, 0.5092, 0.85, 0.5092, 0.8501, 0.5092, 0.8501, 0.5092, 0.85, 0.5102, 0.85, 0.5102, 0.8503, 0.5102, 0.8503, 0.5102, 0.85, 0.5117, 0.85, 0.5115, 0.8504, 0.5115, 0.8504, 0.5117, 0.85, 0.5127, 0.8511, 0.5125, 0.8513, 0.5125, 0.8513, 0.5127, 0.8511, 0.5134, 0.8518, 0.5133, 0.8519, 0.5133, 0.8519, 0.5134, 0.8518, 0.5141, 0.8526, 0.5141, 0.8526, 0.5141, 0.8526, 0.5141, 0.8526, 0.5148, 0.8533, 0.5148, 0.8533, 0.5148, 0.8533, 0.5148, 0.8533, 0.5154, 0.8539, 0.5154, 0.8539, 0.5154, 0.6458, 0.5154, 0.6458, 0.5148, 0.6465, 0.5148, 0.6465, 0.5148, 0.6465, 0.5148, 0.6465, 0.5141, 0.6473, 0.5141, 0.6472, 0.5141, 0.6472, 0.5141, 0.6473, 0.5134, 0.6481, 0.5133, 0.6479, 0.5133, 0.6479, 0.5134, 0.6481, 0.5127, 0.6488, 0.5125, 0.6487, 0.5125, 0.6487, 0.5127, 0.6488, 0.5117, 0.65, 0.5115, 0.6496, 0.5115, 0.6496, 0.5117, 0.65, 0.5102, 0.65, 0.5102, 0.6497, 0.5102, 0.6497, 0.5102, 0.65, 0.5092, 0.65, 0.5092, 0.6498, 0.5092, 0.6498, 0.5092, 0.65, 0.5082, 0.65, 0.5082, 0.6499, 0.5082, 0.6499, 0.5082, 0.65, 0.5072, 0.65, 0.5072, 0.65, 0.5072, 0.65, 0.5072, 0.65, 0.5064, 0.65, 0.5064, 0.65, 0.525, 0.6293, 0.525, 0.6293, 0.525, 0.6303, 0.525, 0.6303, 0.525, 0.6303, 0.525, 0.6303, 0.525, 0.6313, 0.5249, 0.6313, 0.5249, 0.6313, 0.525, 0.6313, 0.525, 0.6324, 0.5249, 0.6324, 0.5249, 0.6324, 0.525, 0.6324, 0.525, 0.6336, 0.5248, 0.6336, 0.5248, 0.6336, 0.525, 0.6336, 0.525, 0.6352, 0.5246, 0.635, 0.5246, 0.635, 0.525, 0.6352, 0.524, 0.6363, 0.5238, 0.6361, 0.5238, 0.6361, 0.524, 0.6363, 0.5232, 0.6371, 0.5232, 0.637, 0.5232, 0.637, 0.5232, 0.6371, 0.5225, 0.6379, 0.5225, 0.6379, 0.5225, 0.6379, 0.5225, 0.6379, 0.5219, 0.6386, 0.5219, 0.6386, 0.5219, 0.6386, 0.5219, 0.6386, 0.5213, 0.6393, 0.5213, 0.6393, 0.725, 0.6293, 0.725, 0.6293, 0.725, 0.6303, 0.725, 0.6303, 0.725, 0.6303, 0.725, 0.6303, 0.7251, 0.6313, 0.725, 0.6313, 0.725, 0.6313, 0.7251, 0.6313, 0.7251, 0.6324, 0.725, 0.6324, 0.725, 0.6324, 0.7251, 0.6324, 0.7253, 0.6336, 0.725, 0.6336, 0.725, 0.6336, 0.7253, 0.6336, 0.7254, 0.635, 0.725, 0.6352, 0.725, 0.6352, 0.7254, 0.635, 0.7263, 0.6361, 0.7261, 0.6363, 0.7261, 0.6363, 0.7263, 0.6361, 0.7269, 0.637, 0.7268, 0.6371, 0.7268, 0.6371, 0.7269, 0.637, 0.7276, 0.6379, 0.7276, 0.6379, 0.7276, 0.6379, 0.7276, 0.6379, 0.7283, 0.6386, 0.7283, 0.6386, 0.7283, 0.6386, 0.7283, 0.6386, 0.7289, 0.6393, 0.7289, 0.6393, 0.7446, 0.65, 0.7446, 0.65, 0.7437, 0.65, 0.7437, 0.65, 0.7437, 0.65, 0.7437, 0.65, 0.7427, 0.65, 0.7427, 0.6499, 0.7427, 0.6499, 0.7427, 0.65, 0.7416, 0.65, 0.7416, 0.6498, 0.7416, 0.6498, 0.7416, 0.65, 0.7406, 0.65, 0.7406, 0.6497, 0.7406, 0.6497, 0.7406, 0.65, 0.739, 0.65, 0.7392, 0.6496, 0.7392, 0.6496, 0.739, 0.65, 0.7379, 0.6488, 0.7381, 0.6487, 0.7381, 0.6487, 0.7379, 0.6488, 0.7372, 0.6481, 0.7373, 0.6479, 0.7373, 0.6479, 0.7372, 0.6481, 0.7364, 0.6473, 0.7365, 0.6472, 0.7365, 0.6472, 0.7364, 0.6473, 0.7357, 0.6465, 0.7358, 0.6465, 0.7358, 0.6465, 0.7357, 0.6465, 0.7351, 0.6458, 0.7351, 0.6458, 0.5368, 0.65, 0.535, 0.65, 0.5332, 0.65, 0.5315, 0.65, 0.53, 0.65, 0.5287, 0.65, 0.5275, 0.65, 0.5267, 0.65, 0.526, 0.65, 0.5257, 0.65, 0.5257, 0.65, 0.5155, 0.65, 0.5154, 0.6458, 0.5213, 0.6393, 0.5283, 0.6393])
me_cube.materials.append(mat_material)
me_cube.use_mirror_vertex_groups = False
me_cube.update()
me_cylinder = bpy.data.meshes.new('Cylinder')
me_cylinder.from_pydata([(0.0, 1.0, -0.05), (0.0, 1.0, 0.05), (0.1951, 0.9808, -0.05), (0.1951, 0.9808, 0.05), (0.3827, 0.9239, -0.05), (0.3827, 0.9239, 0.05), (0.5556, 0.8315, -0.05), (0.5556, 0.8315, 0.05), (0.7071, 0.7071, -0.05), (0.7071, 0.7071, 0.05), (0.8315, 0.5556, -0.05), (0.8315, 0.5556, 0.05), (0.9239, 0.3827, -0.05), (0.9239, 0.3827, 0.05), (0.9808, 0.1951, -0.05), (0.9808, 0.1951, 0.05), (1.0, -4.371e-08, -0.05), (1.0, -4.371e-08, 0.05), (0.9808, -0.1951, -0.05), (0.9808, -0.1951, 0.05), (0.9239, -0.3827, -0.05), (0.9239, -0.3827, 0.05), (0.8315, -0.5556, -0.05), (0.8315, -0.5556, 0.05), (0.7071, -0.7071, -0.05), (0.7071, -0.7071, 0.05), (0.5556, -0.8315, -0.05), (0.5556, -0.8315, 0.05), (0.3827, -0.9239, -0.05), (0.3827, -0.9239, 0.05), (0.1951, -0.9808, -0.05), (0.1951, -0.9808, 0.05), (-8.742e-08, -1.0, -0.05), (-8.742e-08, -1.0, 0.05), (-0.1951, -0.9808, -0.05), (-0.1951, -0.9808, 0.05), (-0.3827, -0.9239, -0.05), (-0.3827, -0.9239, 0.05), (-0.5556, -0.8315, -0.05), (-0.5556, -0.8315, 0.05), (-0.7071, -0.7071, -0.05), (-0.7071, -0.7071, 0.05), (-0.8315, -0.5556, -0.05), (-0.8315, -0.5556, 0.05), (-0.9239, -0.3827, -0.05), (-0.9239, -0.3827, 0.05), (-0.9808, -0.1951, -0.05), (-0.9808, -0.1951, 0.05), (-1.0, 1.192e-08, -0.05), (-1.0, 1.192e-08, 0.05), (-0.9808, 0.1951, -0.05), (-0.9808, 0.1951, 0.05), (-0.9239, 0.3827, -0.05), (-0.9239, 0.3827, 0.05), (-0.8315, 0.5556, -0.05), (-0.8315, 0.5556, 0.05), (-0.7071, 0.7071, -0.05), (-0.7071, 0.7071, 0.05), (-0.5556, 0.8315, -0.05), (-0.5556, 0.8315, 0.05), (-0.3827, 0.9239, -0.05), (-0.3827, 0.9239, 0.05), (-0.1951, 0.9808, -0.05), (-0.1951, 0.9808, 0.05), (-0.1951, -0.8299, 0.05), (-0.1951, -0.679, 0.05), (-0.1951, -0.5281, 0.05), (-0.1951, -0.3772, 0.05), (-0.1951, -0.2263, 0.05), (-0.1951, -0.07544, 0.05), (-0.1951, 0.07545, 0.05), (-0.1951, 0.2263, 0.05), (-0.1951, 0.3772, 0.05), (-0.1951, 0.5281, 0.05), (-0.1951, 0.679, 0.05), (-0.1951, 0.8299, 0.05), (-8.07e-08, -0.8462, 0.05), (-7.397e-08, -0.6923, 0.05), (-6.725e-08, -0.5385, 0.05), (-6.052e-08, -0.3846, 0.05), (-5.38e-08, -0.2308, 0.05), (-4.707e-08, -0.07692, 0.05), (-4.035e-08, 0.07692, 0.05), (-3.362e-08, 0.2308, 0.05), (-2.69e-08, 0.3846, 0.05), (-2.017e-08, 0.5385, 0.05), (-1.345e-08, 0.6923, 0.05), (-6.725e-09, 0.8462, 0.05), (-0.3827, -0.7817, 0.05), (-0.3827, -0.6396, 0.05), (-0.3827, -0.4975, 0.05), (-0.3827, -0.3553, 0.05), (-0.3827, -0.2132, 0.05), (-0.3827, -0.07107, 0.05), (-0.3827, 0.07107, 0.05), (-0.3827, 0.2132, 0.05), (-0.3827, 0.3553, 0.05), (-0.3827, 0.4975, 0.05), (-0.3827, 0.6396, 0.05), (-0.3827, 0.7817, 0.05), (-0.5556, -0.7036, 0.05), (-0.5556, -0.5756, 0.05), (-0.5556, -0.4477, 0.05), (-0.5556, -0.3198, 0.05), (-0.5556, -0.1919, 0.05), (-0.5556, -0.06396, 0.05), (-0.5556, 0.06396, 0.05), (-0.5556, 0.1919, 0.05), (-0.5556, 0.3198, 0.05), (-0.5556, 0.4477, 0.05), (-0.5556, 0.5756, 0.05), (-0.5556, 0.7036, 0.05), (-0.7071, -0.5983, 0.05), (-0.7071, -0.4895, 0.05), (-0.7071, -0.3807, 0.05), (-0.7071, -0.272, 0.05), (-0.7071, -0.1632, 0.05), (-0.7071, -0.05439, 0.05), (-0.7071, 0.05439, 0.05), (-0.7071, 0.1632, 0.05), (-0.7071, 0.272, 0.05), (-0.7071, 0.3807, 0.05), (-0.7071, 0.4895, 0.05), (-0.7071, 0.5983, 0.05), (-0.8315, -0.4701, 0.05), (-0.8315, -0.3846, 0.05), (-0.8315, -0.2992, 0.05), (-0.8315, -0.2137, 0.05), (-0.8315, -0.1282, 0.05), (-0.8315, -0.04274, 0.05), (-0.8315, 0.04274, 0.05), (-0.8315, 0.1282, 0.05), (-0.8315, 0.2137, 0.05), (-0.8315, 0.2992, 0.05), (-0.8315, 0.3846, 0.05), (-0.8315, 0.4701, 0.05), (-0.9239, -0.3238, 0.05), (-0.9239, -0.2649, 0.05), (-0.9239, -0.2061, 0.05), (-0.9239, -0.1472, 0.05), (-0.9239, -0.08831, 0.05), (-0.9239, -0.02944, 0.05), (-0.9239, 0.02944, 0.05), (-0.9239, 0.08831, 0.05), (-0.9239, 0.1472, 0.05), (-0.9239, 0.2061, 0.05), (-0.9239, 0.2649, 0.05), (-0.9239, 0.3238, 0.05), (-0.9808, -0.1651, 0.05), (-0.9808, -0.1351, 0.05), (-0.9808, -0.105, 0.05), (-0.9808, -0.07503, 0.05), (-0.9808, -0.04502, 0.05), (-0.9808, -0.01501, 0.05), (-0.9808, 0.01501, 0.05), (-0.9808, 0.04502, 0.05), (-0.9808, 0.07503, 0.05), (-0.9808, 0.105, 0.05), (-0.9808, 0.1351, 0.05), (-0.9808, 0.1651, 0.05), (0.1951, 0.8299, 0.05), (0.1951, 0.679, 0.05), (0.1951, 0.5281, 0.05), (0.1951, 0.3772, 0.05), (0.1951, 0.2263, 0.05), (0.1951, 0.07544, 0.05), (0.1951, -0.07545, 0.05), (0.1951, -0.2263, 0.05), (0.1951, -0.3772, 0.05), (0.1951, -0.5281, 0.05), (0.1951, -0.679, 0.05), (0.1951, -0.8299, 0.05), (0.3827, 0.7817, 0.05), (0.3827, 0.6396, 0.05), (0.3827, 0.4975, 0.05), (0.3827, 0.3553, 0.05), (0.3827, 0.2132, 0.05), (0.3827, 0.07107, 0.05), (0.3827, -0.07107, 0.05), (0.3827, -0.2132, 0.05), (0.3827, -0.3553, 0.05), (0.3827, -0.4975, 0.05), (0.3827, -0.6396, 0.05), (0.3827, -0.7817, 0.05), (0.5556, 0.7036, 0.05), (0.5556, 0.5756, 0.05), (0.5556, 0.4477, 0.05), (0.5556, 0.3198, 0.05), (0.5556, 0.1919, 0.05), (0.5556, 0.06396, 0.05), (0.5556, -0.06396, 0.05), (0.5556, -0.1919, 0.05), (0.5556, -0.3198, 0.05), (0.5556, -0.4477, 0.05), (0.5556, -0.5756, 0.05), (0.5556, -0.7036, 0.05), (0.7071, 0.5983, 0.05), (0.7071, 0.4895, 0.05), (0.7071, 0.3807, 0.05), (0.7071, 0.272, 0.05), (0.7071, 0.1632, 0.05), (0.7071, 0.05439, 0.05), (0.7071, -0.05439, 0.05), (0.7071, -0.1632, 0.05), (0.7071, -0.272, 0.05), (0.7071, -0.3807, 0.05), (0.7071, -0.4895, 0.05), (0.7071, -0.5983, 0.05), (0.8315, 0.4701, 0.05), (0.8315, 0.3846, 0.05), (0.8315, 0.2992, 0.05), (0.8315, 0.2137, 0.05), (0.8315, 0.1282, 0.05), (0.8315, 0.04274, 0.05), (0.8315, -0.04274, 0.05), (0.8315, -0.1282, 0.05), (0.8315, -0.2137, 0.05), (0.8315, -0.2992, 0.05), (0.8315, -0.3846, 0.05), (0.8315, -0.4701, 0.05), (0.9239, 0.3238, 0.05), (0.9239, 0.2649, 0.05), (0.9239, 0.2061, 0.05), (0.9239, 0.1472, 0.05), (0.9239, 0.08831, 0.05), (0.9239, 0.02944, 0.05), (0.9239, -0.02944, 0.05), (0.9239, -0.08831, 0.05), (0.9239, -0.1472, 0.05), (0.9239, -0.2061, 0.05), (0.9239, -0.2649, 0.05), (0.9239, -0.3238, 0.05), (0.9808, 0.1651, 0.05), (0.9808, 0.1351, 0.05), (0.9808, 0.105, 0.05), (0.9808, 0.07503, 0.05), (0.9808, 0.04502, 0.05), (0.9808, 0.01501, 0.05), (0.9808, -0.01501, 0.05), (0.9808, -0.04502, 0.05), (0.9808, -0.07503, 0.05), (0.9808, -0.105, 0.05), (0.9808, -0.1351, 0.05), (0.9808, -0.1651, 0.05)], [], [(0, 1, 3, 2), (2, 3, 5, 4), (4, 5, 7, 6), (6, 7, 9, 8), (8, 9, 11, 10), (10, 11, 13, 12), (12, 13, 15, 14), (14, 15, 17, 16), (16, 17, 19, 18), (18, 19, 21, 20), (20, 21, 23, 22), (22, 23, 25, 24), (24, 25, 27, 26), (26, 27, 29, 28), (28, 29, 31, 30), (30, 31, 33, 32), (32, 33, 35, 34), (34, 35, 37, 36), (36, 37, 39, 38), (38, 39, 41, 40), (40, 41, 43, 42), (42, 43, 45, 44), (44, 45, 47, 46), (46, 47, 49, 48), (48, 49, 51, 50), (50, 51, 53, 52), (52, 53, 55, 54), (54, 55, 57, 56), (56, 57, 59, 58), (58, 59, 61, 60), (60, 61, 63, 62), (62, 63, 1, 0), (75, 87, 1, 63), (99, 75, 63, 61), (111, 99, 61, 59), (123, 111, 59, 57), (135, 123, 57, 55), (147, 135, 55, 53), (159, 147, 53, 51), (49, 47, 148, 149, 150, 151, 152, 153, 154, 155, 156, 157, 158, 159, 51), (171, 76, 33, 31), (183, 171, 31, 29), (195, 183, 29, 27), (207, 195, 27, 25), (219, 207, 25, 23), (231, 219, 23, 21), (243, 231, 21, 19), (17, 15, 232, 233, 234, 235, 236, 237, 238, 239, 240, 241, 242, 243, 19), (15, 13, 220, 232), (232, 220, 221, 233), (233, 221, 222, 234), (234, 222, 223, 235), (235, 223, 224, 236), (236, 224, 225, 237), (237, 225, 226, 238), (238, 226, 227, 239), (239, 227, 228, 240), (240, 228, 229, 241), (241, 229, 230, 242), (242, 230, 231, 243), (13, 11, 208, 220), (220, 208, 209, 221), (221, 209, 210, 222), (222, 210, 211, 223), (223, 211, 212, 224), (224, 212, 213, 225), (225, 213, 214, 226), (226, 214, 215, 227), (227, 215, 216, 228), (228, 216, 217, 229), (229, 217, 218, 230), (230, 218, 219, 231), (11, 9, 196, 208), (208, 196, 197, 209), (209, 197, 198, 210), (210, 198, 199, 211), (211, 199, 200, 212), (212, 200, 201, 213), (213, 201, 202, 214), (214, 202, 203, 215), (215, 203, 204, 216), (216, 204, 205, 217), (217, 205, 206, 218), (218, 206, 207, 219), (9, 7, 184, 196), (196, 184, 185, 197), (197, 185, 186, 198), (198, 186, 187, 199), (199, 187, 188, 200), (200, 188, 189, 201), (201, 189, 190, 202), (202, 190, 191, 203), (203, 191, 192, 204), (204, 192, 193, 205), (205, 193, 194, 206), (206, 194, 195, 207), (7, 5, 172, 184), (184, 172, 173, 185), (185, 173, 174, 186), (186, 174, 175, 187), (187, 175, 176, 188), (188, 176, 177, 189), (189, 177, 178, 190), (190, 178, 179, 191), (191, 179, 180, 192), (192, 180, 181, 193), (193, 181, 182, 194), (194, 182, 183, 195), (5, 3, 160, 172), (172, 160, 161, 173), (173, 161, 162, 174), (174, 162, 163, 175), (175, 163, 164, 176), (176, 164, 165, 177), (177, 165, 166, 178), (178, 166, 167, 179), (179, 167, 168, 180), (180, 168, 169, 181), (181, 169, 170, 182), (182, 170, 171, 183), (3, 1, 87, 160), (160, 87, 86, 161), (161, 86, 85, 162), (162, 85, 84, 163), (163, 84, 83, 164), (164, 83, 82, 165), (165, 82, 81, 166), (166, 81, 80, 167), (167, 80, 79, 168), (168, 79, 78, 169), (169, 78, 77, 170), (170, 77, 76, 171), (47, 45, 136, 148), (148, 136, 137, 149), (149, 137, 138, 150), (150, 138, 139, 151), (151, 139, 140, 152), (152, 140, 141, 153), (153, 141, 142, 154), (154, 142, 143, 155), (155, 143, 144, 156), (156, 144, 145, 157), (157, 145, 146, 158), (158, 146, 147, 159), (45, 43, 124, 136), (136, 124, 125, 137), (137, 125, 126, 138), (138, 126, 127, 139), (139, 127, 128, 140), (140, 128, 129, 141), (141, 129, 130, 142), (142, 130, 131, 143), (143, 131, 132, 144), (144, 132, 133, 145), (145, 133, 134, 146), (146, 134, 135, 147), (43, 41, 112, 124), (124, 112, 113, 125), (125, 113, 114, 126), (126, 114, 115, 127), (127, 115, 116, 128), (128, 116, 117, 129), (129, 117, 118, 130), (130, 118, 119, 131), (131, 119, 120, 132), (132, 120, 121, 133), (133, 121, 122, 134), (134, 122, 123, 135), (41, 39, 100, 112), (112, 100, 101, 113), (113, 101, 102, 114), (114, 102, 103, 115), (115, 103, 104, 116), (116, 104, 105, 117), (117, 105, 106, 118), (118, 106, 107, 119), (119, 107, 108, 120), (120, 108, 109, 121), (121, 109, 110, 122), (122, 110, 111, 123), (39, 37, 88, 100), (100, 88, 89, 101), (101, 89, 90, 102), (102, 90, 91, 103), (103, 91, 92, 104), (104, 92, 93, 105), (105, 93, 94, 106), (106, 94, 95, 107), (107, 95, 96, 108), (108, 96, 97, 109), (109, 97, 98, 110), (110, 98, 99, 111), (37, 35, 64, 88), (88, 64, 65, 89), (89, 65, 66, 90), (90, 66, 67, 91), (91, 67, 68, 92), (92, 68, 69, 93), (93, 69, 70, 94), (94, 70, 71, 95), (95, 71, 72, 96), (96, 72, 73, 97), (97, 73, 74, 98), (98, 74, 75, 99), (35, 33, 76, 64), (64, 76, 77, 65), (65, 77, 78, 66), (66, 78, 79, 67), (67, 79, 80, 68), (68, 80, 81, 69), (69, 81, 82, 70), (70, 82, 83, 71), (71, 83, 84, 72), (72, 84, 85, 73), (73, 85, 86, 74), (74, 86, 87, 75)])
_uv = me_cylinder.uv_layers.new(name='UVMap')
_uv.uv.foreach_set('vector', [1.0, 0.5, 1.0, 1.0, 0.9688, 1.0, 0.9688, 0.5, 0.9688, 0.5, 0.9688, 1.0, 0.9375, 1.0, 0.9375, 0.5, 0.9375, 0.5, 0.9375, 1.0, 0.9062, 1.0, 0.9062, 0.5, 0.9062, 0.5, 0.9062, 1.0, 0.875, 1.0, 0.875, 0.5, 0.875, 0.5, 0.875, 1.0, 0.8438, 1.0, 0.8438, 0.5, 0.8438, 0.5, 0.8438, 1.0, 0.8125, 1.0, 0.8125, 0.5, 0.8125, 0.5, 0.8125, 1.0, 0.7812, 1.0, 0.7812, 0.5, 0.7812, 0.5, 0.7812, 1.0, 0.75, 1.0, 0.75, 0.5, 0.75, 0.5, 0.75, 1.0, 0.7188, 1.0, 0.7188, 0.5, 0.7188, 0.5, 0.7188, 1.0, 0.6875, 1.0, 0.6875, 0.5, 0.6875, 0.5, 0.6875, 1.0, 0.6562, 1.0, 0.6562, 0.5, 0.6562, 0.5, 0.6562, 1.0, 0.625, 1.0, 0.625, 0.5, 0.625, 0.5, 0.625, 1.0, 0.5938, 1.0, 0.5938, 0.5, 0.5938, 0.5, 0.5938, 1.0, 0.5625, 1.0, 0.5625, 0.5, 0.5625, 0.5, 0.5625, 1.0, 0.5312, 1.0, 0.5312, 0.5, 0.5312, 0.5, 0.5312, 1.0, 0.5, 1.0, 0.5, 0.5, 0.5, 0.5, 0.5, 1.0, 0.4688, 1.0, 0.4688, 0.5, 0.4688, 0.5, 0.4688, 1.0, 0.4375, 1.0, 0.4375, 0.5, 0.4375, 0.5, 0.4375, 1.0, 0.4062, 1.0, 0.4062, 0.5, 0.4062, 0.5, 0.4062, 1.0, 0.375, 1.0, 0.375, 0.5, 0.375, 0.5, 0.375, 1.0, 0.3438, 1.0, 0.3438, 0.5, 0.3438, 0.5, 0.3438, 1.0, 0.3125, 1.0, 0.3125, 0.5, 0.3125, 0.5, 0.3125, 1.0, 0.2812, 1.0, 0.2812, 0.5, 0.2812, 0.5, 0.2812, 1.0, 0.25, 1.0, 0.25, 0.5, 0.25, 0.5, 0.25, 1.0, 0.2188, 1.0, 0.2188, 0.5, 0.2188, 0.5, 0.2188, 1.0, 0.1875, 1.0, 0.1875, 0.5, 0.1875, 0.5, 0.1875, 1.0, 0.1562, 1.0, 0.1562, 0.5, 0.1562, 0.5, 0.1562, 1.0, 0.125, 1.0, 0.125, 0.5, 0.125, 0.5, 0.125, 1.0, 0.09375, 1.0, 0.09375, 0.5, 0.09375, 0.5, 0.09375, 1.0, 0.0625, 1.0, 0.0625, 0.5, 0.0625, 0.5, 0.0625, 1.0, 0.03125, 1.0, 0.03125, 0.5, 0.03125, 0.5, 0.03125, 1.0, 0.0, 1.0, 0.0, 0.5, 0.0649, 1.0, 0.03846, 1.0, 0.0, 1.0, 0.03125, 1.0, 0.09135, 1.0, 0.0649, 1.0, 0.03125, 1.0, 0.0625, 1.0, 0.1178, 1.0, 0.09135, 1.0, 0.0625, 1.0, 0.09375, 1.0, 0.1442, 1.0, 0.1178, 1.0, 0.09375, 1.0, 0.125, 1.0, 0.1707, 1.0, 0.1442, 1.0, 0.125, 1.0, 0.1562, 1.0, 0.1971, 1.0, 0.1707, 1.0, 0.1562, 1.0, 0.1875, 1.0, 0.2236, 1.0, 0.1971, 1.0, 0.1875, 1.0, 0.2188, 1.0, 0.25, 1.0, 0.2812, 1.0, 0.2764, 1.0, 0.2716, 1.0, 0.2668, 1.0, 0.262, 1.0, 0.2572, 1.0, 0.2524, 1.0, 0.2476, 1.0, 0.2428, 1.0, 0.238, 1.0, 0.2332, 1.0, 0.2284, 1.0, 0.2236, 1.0, 0.2188, 1.0, 0.5649, 1.0, 0.4615, 1.0, 0.5, 1.0, 0.5312, 1.0, 0.5913, 1.0, 0.5649, 1.0, 0.5312, 1.0, 0.5625, 1.0, 0.6178, 1.0, 0.5913, 1.0, 0.5625, 1.0, 0.5938, 1.0, 0.6442, 1.0, 0.6178, 1.0, 0.5938, 1.0, 0.625, 1.0, 0.6707, 1.0, 0.6442, 1.0, 0.625, 1.0, 0.6562, 1.0, 0.6971, 1.0, 0.6707, 1.0, 0.6562, 1.0, 0.6875, 1.0, 0.7236, 1.0, 0.6971, 1.0, 0.6875, 1.0, 0.7188, 1.0, 0.75, 1.0, 0.7812, 1.0, 0.7764, 1.0, 0.7716, 1.0, 0.7668, 1.0, 0.762, 1.0, 0.7572, 1.0, 0.7524, 1.0, 0.7476, 1.0, 0.7428, 1.0, 0.738, 1.0, 0.7332, 1.0, 0.7284, 1.0, 0.7236, 1.0, 0.7188, 1.0, 0.7812, 1.0, 0.8125, 1.0, 0.8029, 1.0, 0.7764, 1.0, 0.7764, 1.0, 0.8029, 1.0, 0.7933, 1.0, 0.7716, 1.0, 0.7716, 1.0, 0.7933, 1.0, 0.7837, 1.0, 0.7668, 1.0, 0.7668, 1.0, 0.7837, 1.0, 0.774, 1.0, 0.762, 1.0, 0.762, 1.0, 0.774, 1.0, 0.7644, 1.0, 0.7572, 1.0, 0.7572, 1.0, 0.7644, 1.0, 0.7548, 1.0, 0.7524, 1.0, 0.7524, 1.0, 0.7548, 1.0, 0.7452, 1.0, 0.7476, 1.0, 0.7476, 1.0, 0.7452, 1.0, 0.7356, 1.0, 0.7428, 1.0, 0.7428, 1.0, 0.7356, 1.0, 0.726, 1.0, 0.738, 1.0, 0.738, 1.0, 0.726, 1.0, 0.7163, 1.0, 0.7332, 1.0, 0.7332, 1.0, 0.7163, 1.0, 0.7067, 1.0, 0.7284, 1.0, 0.7284, 1.0, 0.7067, 1.0, 0.6971, 1.0, 0.7236, 1.0, 0.8125, 1.0, 0.8438, 1.0, 0.8293, 1.0, 0.8029, 1.0, 0.8029, 1.0, 0.8293, 1.0, 0.8149, 1.0, 0.7933, 1.0, 0.7933, 1.0, 0.8149, 1.0, 0.8005, 1.0, 0.7837, 1.0, 0.7837, 1.0, 0.8005, 1.0, 0.7861, 1.0, 0.774, 1.0, 0.774, 1.0, 0.7861, 1.0, 0.7716, 1.0, 0.7644, 1.0, 0.7644, 1.0, 0.7716, 1.0, 0.7572, 1.0, 0.7548, 1.0, 0.7548, 1.0, 0.7572, 1.0, 0.7428, 1.0, 0.7452, 1.0, 0.7452, 1.0, 0.7428, 1.0, 0.7284, 1.0, 0.7356, 1.0, 0.7356, 1.0, 0.7284, 1.0, 0.7139, 1.0, 0.726, 1.0, 0.726, 1.0, 0.7139, 1.0, 0.6995, 1.0, 0.7163, 1.0, 0.7163, 1.0, 0.6995, 1.0, 0.6851, 1.0, 0.7067, 1.0, 0.7067, 1.0, 0.6851, 1.0, 0.6707, 1.0, 0.6971, 1.0, 0.8438, 1.0, 0.875, 1.0, 0.8558, 1.0, 0.8293, 1.0, 0.8293, 1.0, 0.8558, 1.0, 0.8365, 1.0, 0.8149, 1.0, 0.8149, 1.0, 0.8365, 1.0, 0.8173, 1.0, 0.8005, 1.0, 0.8005, 1.0, 0.8173, 1.0, 0.7981, 1.0, 0.7861, 1.0, 0.7861, 1.0, 0.7981, 1.0, 0.7788, 1.0, 0.7716, 1.0, 0.7716, 1.0, 0.7788, 1.0, 0.7596, 1.0, 0.7572, 1.0, 0.7572, 1.0, 0.7596, 1.0, 0.7404, 1.0, 0.7428, 1.0, 0.7428, 1.0, 0.7404, 1.0, 0.7212, 1.0, 0.7284, 1.0, 0.7284, 1.0, 0.7212, 1.0, 0.7019, 1.0, 0.7139, 1.0, 0.7139, 1.0, 0.7019, 1.0, 0.6827, 1.0, 0.6995, 1.0, 0.6995, 1.0, 0.6827, 1.0, 0.6635, 1.0, 0.6851, 1.0, 0.6851, 1.0, 0.6635, 1.0, 0.6442, 1.0, 0.6707, 1.0, 0.875, 1.0, 0.9062, 1.0, 0.8822, 1.0, 0.8558, 1.0, 0.8558, 1.0, 0.8822, 1.0, 0.8582, 1.0, 0.8365, 1.0, 0.8365, 1.0, 0.8582, 1.0, 0.8341, 1.0, 0.8173, 1.0, 0.8173, 1.0, 0.8341, 1.0, 0.8101, 1.0, 0.7981, 1.0, 0.7981, 1.0, 0.8101, 1.0, 0.7861, 1.0, 0.7788, 1.0, 0.7788, 1.0, 0.7861, 1.0, 0.762, 1.0, 0.7596, 1.0, 0.7596, 1.0, 0.762, 1.0, 0.738, 1.0, 0.7404, 1.0, 0.7404, 1.0, 0.738, 1.0, 0.7139, 1.0, 0.7212, 1.0, 0.7212, 1.0, 0.7139, 1.0, 0.6899, 1.0, 0.7019, 1.0, 0.7019, 1.0, 0.6899, 1.0, 0.6659, 1.0, 0.6827, 1.0, 0.6827, 1.0, 0.6659, 1.0, 0.6418, 1.0, 0.6635, 1.0, 0.6635, 1.0, 0.6418, 1.0, 0.6178, 1.0, 0.6442, 1.0, 0.9062, 1.0, 0.9375, 1.0, 0.9087, 1.0, 0.8822, 1.0, 0.8822, 1.0, 0.9087, 1.0, 0.8798, 1.0, 0.8582, 1.0, 0.8582, 1.0, 0.8798, 1.0, 0.851, 1.0, 0.8341, 1.0, 0.8341, 1.0, 0.851, 1.0, 0.8221, 1.0, 0.8101, 1.0, 0.8101, 1.0, 0.8221, 1.0, 0.7933, 1.0, 0.7861, 1.0, 0.7861, 1.0, 0.7933, 1.0, 0.7644, 1.0, 0.762, 1.0, 0.762, 1.0, 0.7644, 1.0, 0.7356, 1.0, 0.738, 1.0, 0.738, 1.0, 0.7356, 1.0, 0.7067, 1.0, 0.7139, 1.0, 0.7139, 1.0, 0.7067, 1.0, 0.6779, 1.0, 0.6899, 1.0, 0.6899, 1.0, 0.6779, 1.0, 0.649, 1.0, 0.6659, 1.0, 0.6659, 1.0, 0.649, 1.0, 0.6202, 1.0, 0.6418, 1.0, 0.6418, 1.0, 0.6202, 1.0, 0.5913, 1.0, 0.6178, 1.0, 0.9375, 1.0, 0.9688, 1.0, 0.9351, 1.0, 0.9087, 1.0, 0.9087, 1.0, 0.9351, 1.0, 0.9014, 1.0, 0.8798, 1.0, 0.8798, 1.0, 0.9014, 1.0, 0.8678, 1.0, 0.851, 1.0, 0.851, 1.0, 0.8678, 1.0, 0.8341, 1.0, 0.8221, 1.0, 0.8221, 1.0, 0.8341, 1.0, 0.8005, 1.0, 0.7933, 1.0, 0.7933, 1.0, 0.8005, 1.0, 0.7668, 1.0, 0.7644, 1.0, 0.7644, 1.0, 0.7668, 1.0, 0.7332, 1.0, 0.7356, 1.0, 0.7356, 1.0, 0.7332, 1.0, 0.6995, 1.0, 0.7067, 1.0, 0.7067, 1.0, 0.6995, 1.0, 0.6659, 1.0, 0.6779, 1.0, 0.6779, 1.0, 0.6659, 1.0, 0.6322, 1.0, 0.649, 1.0, 0.649, 1.0, 0.6322, 1.0, 0.5986, 1.0, 0.6202, 1.0, 0.6202, 1.0, 0.5986, 1.0, 0.5649, 1.0, 0.5913, 1.0, 0.9688, 1.0, 0.0, 1.0, 0.03846, 1.0, 0.9351, 1.0, 0.9351, 1.0, 0.03846, 1.0, 0.07692, 1.0, 0.9014, 1.0, 0.9014, 1.0, 0.07692, 1.0, 0.1154, 1.0, 0.8678, 1.0, 0.8678, 1.0, 0.1154, 1.0, 0.1538, 1.0, 0.8341, 1.0, 0.8341, 1.0, 0.1538, 1.0, 0.1923, 1.0, 0.8005, 1.0, 0.8005, 1.0, 0.1923, 1.0, 0.2308, 1.0, 0.7668, 1.0, 0.7668, 1.0, 0.2308, 1.0, 0.2692, 1.0, 0.7332, 1.0, 0.7332, 1.0, 0.2692, 1.0, 0.3077, 1.0, 0.6995, 1.0, 0.6995, 1.0, 0.3077, 1.0, 0.3462, 1.0, 0.6659, 1.0, 0.6659, 1.0, 0.3462, 1.0, 0.3846, 1.0, 0.6322, 1.0, 0.6322, 1.0, 0.3846, 1.0, 0.4231, 1.0, 0.5986, 1.0, 0.5986, 1.0, 0.4231, 1.0, 0.4615, 1.0, 0.5649, 1.0, 0.2812, 1.0, 0.3125, 1.0, 0.3029, 1.0, 0.2764, 1.0, 0.2764, 1.0, 0.3029, 1.0, 0.2933, 1.0, 0.2716, 1.0, 0.2716, 1.0, 0.2933, 1.0, 0.2837, 1.0, 0.2668, 1.0, 0.2668, 1.0, 0.2837, 1.0, 0.274, 1.0, 0.262, 1.0, 0.262, 1.0, 0.274, 1.0, 0.2644, 1.0, 0.2572, 1.0, 0.2572, 1.0, 0.2644, 1.0, 0.2548, 1.0, 0.2524, 1.0, 0.2524, 1.0, 0.2548, 1.0, 0.2452, 1.0, 0.2476, 1.0, 0.2476, 1.0, 0.2452, 1.0, 0.2356, 1.0, 0.2428, 1.0, 0.2428, 1.0, 0.2356, 1.0, 0.226, 1.0, 0.238, 1.0, 0.238, 1.0, 0.226, 1.0, 0.2163, 1.0, 0.2332, 1.0, 0.2332, 1.0, 0.2163, 1.0, 0.2067, 1.0, 0.2284, 1.0, 0.2284, 1.0, 0.2067, 1.0, 0.1971, 1.0, 0.2236, 1.0, 0.3125, 1.0, 0.3438, 1.0, 0.3293, 1.0, 0.3029, 1.0, 0.3029, 1.0, 0.3293, 1.0, 0.3149, 1.0, 0.2933, 1.0, 0.2933, 1.0, 0.3149, 1.0, 0.3005, 1.0, 0.2837, 1.0, 0.2837, 1.0, 0.3005, 1.0, 0.2861, 1.0, 0.274, 1.0, 0.274, 1.0, 0.2861, 1.0, 0.2716, 1.0, 0.2644, 1.0, 0.2644, 1.0, 0.2716, 1.0, 0.2572, 1.0, 0.2548, 1.0, 0.2548, 1.0, 0.2572, 1.0, 0.2428, 1.0, 0.2452, 1.0, 0.2452, 1.0, 0.2428, 1.0, 0.2284, 1.0, 0.2356, 1.0, 0.2356, 1.0, 0.2284, 1.0, 0.2139, 1.0, 0.226, 1.0, 0.226, 1.0, 0.2139, 1.0, 0.1995, 1.0, 0.2163, 1.0, 0.2163, 1.0, 0.1995, 1.0, 0.1851, 1.0, 0.2067, 1.0, 0.2067, 1.0, 0.1851, 1.0, 0.1707, 1.0, 0.1971, 1.0, 0.3438, 1.0, 0.375, 1.0, 0.3558, 1.0, 0.3293, 1.0, 0.3293, 1.0, 0.3558, 1.0, 0.3365, 1.0, 0.3149, 1.0, 0.3149, 1.0, 0.3365, 1.0, 0.3173, 1.0, 0.3005, 1.0, 0.3005, 1.0, 0.3173, 1.0, 0.2981, 1.0, 0.2861, 1.0, 0.2861, 1.0, 0.2981, 1.0, 0.2788, 1.0, 0.2716, 1.0, 0.2716, 1.0, 0.2788, 1.0, 0.2596, 1.0, 0.2572, 1.0, 0.2572, 1.0, 0.2596, 1.0, 0.2404, 1.0, 0.2428, 1.0, 0.2428, 1.0, 0.2404, 1.0, 0.2212, 1.0, 0.2284, 1.0, 0.2284, 1.0, 0.2212, 1.0, 0.2019, 1.0, 0.2139, 1.0, 0.2139, 1.0, 0.2019, 1.0, 0.1827, 1.0, 0.1995, 1.0, 0.1995, 1.0, 0.1827, 1.0, 0.1635, 1.0, 0.1851, 1.0, 0.1851, 1.0, 0.1635, 1.0, 0.1442, 1.0, 0.1707, 1.0, 0.375, 1.0, 0.4062, 1.0, 0.3822, 1.0, 0.3558, 1.0, 0.3558, 1.0, 0.3822, 1.0, 0.3582, 1.0, 0.3365, 1.0, 0.3365, 1.0, 0.3582, 1.0, 0.3341, 1.0, 0.3173, 1.0, 0.3173, 1.0, 0.3341, 1.0, 0.3101, 1.0, 0.2981, 1.0, 0.2981, 1.0, 0.3101, 1.0, 0.2861, 1.0, 0.2788, 1.0, 0.2788, 1.0, 0.2861, 1.0, 0.262, 1.0, 0.2596, 1.0, 0.2596, 1.0, 0.262, 1.0, 0.238, 1.0, 0.2404, 1.0, 0.2404, 1.0, 0.238, 1.0, 0.2139, 1.0, 0.2212, 1.0, 0.2212, 1.0, 0.2139, 1.0, 0.1899, 1.0, 0.2019, 1.0, 0.2019, 1.0, 0.1899, 1.0, 0.1659, 1.0, 0.1827, 1.0, 0.1827, 1.0, 0.1659, 1.0, 0.1418, 1.0, 0.1635, 1.0, 0.1635, 1.0, 0.1418, 1.0, 0.1178, 1.0, 0.1442, 1.0, 0.4062, 1.0, 0.4375, 1.0, 0.4087, 1.0, 0.3822, 1.0, 0.3822, 1.0, 0.4087, 1.0, 0.3798, 1.0, 0.3582, 1.0, 0.3582, 1.0, 0.3798, 1.0, 0.351, 1.0, 0.3341, 1.0, 0.3341, 1.0, 0.351, 1.0, 0.3221, 1.0, 0.3101, 1.0, 0.3101, 1.0, 0.3221, 1.0, 0.2933, 1.0, 0.2861, 1.0, 0.2861, 1.0, 0.2933, 1.0, 0.2644, 1.0, 0.262, 1.0, 0.262, 1.0, 0.2644, 1.0, 0.2356, 1.0, 0.238, 1.0, 0.238, 1.0, 0.2356, 1.0, 0.2067, 1.0, 0.2139, 1.0, 0.2139, 1.0, 0.2067, 1.0, 0.1779, 1.0, 0.1899, 1.0, 0.1899, 1.0, 0.1779, 1.0, 0.149, 1.0, 0.1659, 1.0, 0.1659, 1.0, 0.149, 1.0, 0.1202, 1.0, 0.1418, 1.0, 0.1418, 1.0, 0.1202, 1.0, 0.09135, 1.0, 0.1178, 1.0, 0.4375, 1.0, 0.4688, 1.0, 0.4351, 1.0, 0.4087, 1.0, 0.4087, 1.0, 0.4351, 1.0, 0.4014, 1.0, 0.3798, 1.0, 0.3798, 1.0, 0.4014, 1.0, 0.3678, 1.0, 0.351, 1.0, 0.351, 1.0, 0.3678, 1.0, 0.3341, 1.0, 0.3221, 1.0, 0.3221, 1.0, 0.3341, 1.0, 0.3005, 1.0, 0.2933, 1.0, 0.2933, 1.0, 0.3005, 1.0, 0.2668, 1.0, 0.2644, 1.0, 0.2644, 1.0, 0.2668, 1.0, 0.2332, 1.0, 0.2356, 1.0, 0.2356, 1.0, 0.2332, 1.0, 0.1995, 1.0, 0.2067, 1.0, 0.2067, 1.0, 0.1995, 1.0, 0.1659, 1.0, 0.1779, 1.0, 0.1779, 1.0, 0.1659, 1.0, 0.1322, 1.0, 0.149, 1.0, 0.149, 1.0, 0.1322, 1.0, 0.09856, 1.0, 0.1202, 1.0, 0.1202, 1.0, 0.09856, 1.0, 0.0649, 1.0, 0.09135, 1.0, 0.4688, 1.0, 0.5, 1.0, 0.4615, 1.0, 0.4351, 1.0, 0.4351, 1.0, 0.4615, 1.0, 0.4231, 1.0, 0.4014, 1.0, 0.4014, 1.0, 0.4231, 1.0, 0.3846, 1.0, 0.3678, 1.0, 0.3678, 1.0, 0.3846, 1.0, 0.3462, 1.0, 0.3341, 1.0, 0.3341, 1.0, 0.3462, 1.0, 0.3077, 1.0, 0.3005, 1.0, 0.3005, 1.0, 0.3077, 1.0, 0.2692, 1.0, 0.2668, 1.0, 0.2668, 1.0, 0.2692, 1.0, 0.2308, 1.0, 0.2332, 1.0, 0.2332, 1.0, 0.2308, 1.0, 0.1923, 1.0, 0.1995, 1.0, 0.1995, 1.0, 0.1923, 1.0, 0.1538, 1.0, 0.1659, 1.0, 0.1659, 1.0, 0.1538, 1.0, 0.1154, 1.0, 0.1322, 1.0, 0.1322, 1.0, 0.1154, 1.0, 0.07692, 1.0, 0.09856, 1.0, 0.09856, 1.0, 0.07692, 1.0, 0.03846, 1.0, 0.0649, 1.0])
me_cylinder.update()

# ---- objects
ob_cube = bpy.data.objects.new('Cube', me_cube)
ob_light = bpy.data.objects.new('Light', light_light)
ob_camera = bpy.data.objects.new('Camera', cam_camera)
ob_cylinder = bpy.data.objects.new('Cylinder', me_cylinder)

# ---- transforms, parenting, visibility, modifiers, constraints
ob_cube.location = (0.0, 0.0, 0.0)
ob_cube.rotation_euler = (-3.142, -0.0, 0.0)
ob_cube.lock_rotations_4d = False
ob_cube.empty_display_type = 'ARROWS'
ob_cube.lineart.crease_threshold = 0.0
_m = ob_cube.modifiers.new('Mirror', 'MIRROR')
_m.use_axis = (True, True, False)
_m.use_bisect_axis = (False, False, True)
_m = ob_cube.modifiers.new('Auto Smooth', 'NODES')
_m.node_group = ng_auto_smooth
_gi = [s.identifier for s in ng_auto_smooth.interface.items_tree if s.item_type == 'SOCKET' and s.in_out == 'INPUT']
_m[_gi[1]] = 0.5236  # Angle
ob_light.location = (4.076, 1.005, 5.904)
ob_light.rotation_euler = (0.6503, 0.05522, 1.866)
ob_light.lock_rotations_4d = False
ob_light.empty_display_type = 'ARROWS'
ob_light.color = (0.0, 0.0, 0.0, 0.0)
ob_light.lineart.crease_threshold = 0.0
ob_camera.location = (7.359, -6.926, 4.958)
ob_camera.rotation_euler = (1.109, 0.0, 0.8149)
ob_camera.lock_rotations_4d = False
ob_camera.empty_display_type = 'ARROWS'
ob_camera.color = (0.0, 0.0, 0.0, 0.0)
ob_camera.display_type = 'WIRE'
ob_camera.lineart.crease_threshold = 0.0
ob_cylinder.location = (0.0, 0.0, -0.1)

# ---- collection membership
col_collection.objects.link(ob_cube)
col_collection.objects.link(ob_light)
col_collection.objects.link(ob_camera)
col_collection.objects.link(ob_cylinder)

# ---- scene / render settings (as saved in the file)
scene.camera = ob_camera
scene.frame_start = 1; scene.frame_end = 250; scene.frame_set(1)
scene.render.engine = 'BLENDER_EEVEE_NEXT'
scene.cycles.sampling_pattern = 'TABULATED_SOBOL'
scene.cycles.use_light_tree = False
scene.view_settings.view_transform = 'Filmic'
bpy.context.view_layer.update()
